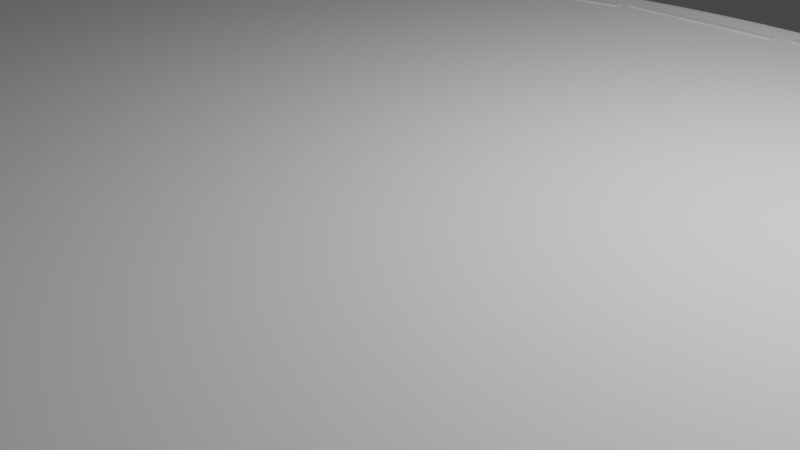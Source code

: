 # Source: coin.blend  (saved by Blender 2.93.21; exported with 4.5.12 LTS)
import bpy
from mathutils import Matrix  # noqa: F401  (used for matrix-valued properties, if any)

bpy.ops.wm.read_factory_settings(use_empty=True)
scene = bpy.context.scene
scene.name = 'Scene'

# ---- collections
col_collection = bpy.data.collections.new('Collection'); scene.collection.children.link(col_collection)
col_coins = bpy.data.collections.new('Coins'); scene.collection.children.link(col_coins)

# ---- materials (node trees are filled in below, after node groups)
mat_material = bpy.data.materials.new('Material')
mat_material.alpha_threshold = 0.0
mat_material.use_transparent_shadow = False
mat_material.line_color = (0.0, 0.0, 0.0, 1.0)

# ---- node groups
ng_auto_smooth = bpy.data.node_groups.new('Auto Smooth', 'GeometryNodeTree')
_s = ng_auto_smooth.interface.new_socket(name='Geometry', in_out='OUTPUT', socket_type='NodeSocketGeometry')
_s = ng_auto_smooth.interface.new_socket(name='Geometry', in_out='INPUT', socket_type='NodeSocketGeometry')
_s = ng_auto_smooth.interface.new_socket(name='Angle', in_out='INPUT', socket_type='NodeSocketFloat')
_s.subtype = 'ANGLE'
_s.min_value = 0.0
_s.max_value = 3.142
ng_auto_smooth.is_modifier = True
_N = ng_auto_smooth.nodes; _L = ng_auto_smooth.links
n0 = _N.new('NodeGroupOutput'); n0.name = 'Group Output'; n0.location = (480, -100)
n1 = _N.new('NodeGroupInput'); n1.name = 'Group Input'; n1.location = (-420, -300)
n2 = _N.new('NodeGroupInput'); n2.name = 'Group Input.001'; n2.location = (-60, -100)
n3 = _N.new('GeometryNodeSetShadeSmooth'); n3.name = 'Set Shade Smooth'; n3.location = (120, -100)
n3.domain = 'EDGE'
n4 = _N.new('GeometryNodeSetShadeSmooth'); n4.name = 'Set Shade Smooth.001'; n4.location = (300, -100)
n5 = _N.new('GeometryNodeInputMeshEdgeAngle'); n5.name = 'Edge Angle'; n5.location = (-420, -220)
n6 = _N.new('GeometryNodeInputEdgeSmooth'); n6.name = 'Is Edge Smooth'; n6.location = (-60, -160)
n7 = _N.new('GeometryNodeInputShadeSmooth'); n7.name = 'Is Face Smooth'; n7.location = (-240, -340)
n8 = _N.new('FunctionNodeBooleanMath'); n8.name = 'Boolean Math'; n8.location = (-60, -220)
n9 = _N.new('FunctionNodeCompare'); n9.name = 'Compare'; n9.location = (-240, -180)
n9.operation = 'LESS_EQUAL'
_L.new(n5.outputs[0], n9.inputs[0])
_L.new(n4.outputs[0], n0.inputs[0])
_L.new(n1.outputs[1], n9.inputs[1])
_L.new(n9.outputs[0], n8.inputs[0])
_L.new(n7.outputs[0], n8.inputs[1])
_L.new(n2.outputs[0], n3.inputs[0])
_L.new(n6.outputs[0], n3.inputs[1])
_L.new(n3.outputs[0], n4.inputs[0])
_L.new(n8.outputs[0], n3.inputs[2])
n0.is_active_output = True

# ---- material node trees
mat_material.use_nodes = True; mat_material.node_tree.nodes.clear()
_N = mat_material.node_tree.nodes; _L = mat_material.node_tree.links
n0 = _N.new('ShaderNodeOutputMaterial'); n0.name = 'Material Output'; n0.location = (300, 300)
n1 = _N.new('ShaderNodeBsdfPrincipled'); n1.name = 'Principled BSDF'; n1.location = (10, 300)
n1.distribution = 'GGX'
n1.subsurface_method = 'BURLEY'
n1.inputs[2].default_value = 0.4
n1.inputs[3].default_value = 1.45
n1.inputs[27].default_value = (0.0, 0.0, 0.0, 1.0)
n1.inputs[28].default_value = 1.0
_L.new(n1.outputs[0], n0.inputs[0])
n0.is_active_output = True

# ---- world
world_world = bpy.data.worlds.new('World'); scene.world = world_world
world_world.use_nodes = True; world_world.node_tree.nodes.clear()
_N = world_world.node_tree.nodes; _L = world_world.node_tree.links
n0 = _N.new('ShaderNodeOutputWorld'); n0.name = 'World Output'; n0.location = (300, 300)
n1 = _N.new('ShaderNodeBackground'); n1.name = 'Background'; n1.location = (10, 300)
n1.inputs[0].default_value = (0.05088, 0.05088, 0.05088, 1.0)
_L.new(n1.outputs[0], n0.inputs[0])
n0.is_active_output = True
world_world.color = (0.05088, 0.05088, 0.05088)
world_world.use_sun_shadow = False
world_world.sun_shadow_jitter_overblur = 0.0

# ---- cameras
cam_camera = bpy.data.cameras.new('Camera')
cam_camera.clip_end = 100.0
cam_camera.ortho_scale = 7.314

# ---- lights
light_light = bpy.data.lights.new('Light', 'POINT')
light_light.transmission_factor = 0.0
light_light.energy = 1000.0
light_light.shadow_soft_size = 0.1
light_light.shadow_maximum_resolution = 0.006
light_light.use_absolute_resolution = True

# ---- meshes
me_cube = bpy.data.meshes.new('Cube')
me_cube.from_pydata([(1.031, 5.303, 1.014), (1.031, 5.303, -1.014), (1.031, 5.197, 1.014), (1.031, 5.197, -1.014), (-1.035, 5.303, 1.014), (-1.035, 5.303, -1.014), (-1.035, 5.197, 1.014), (-1.035, 5.197, -1.014)], [], [(0, 4, 6, 2), (3, 2, 6, 7), (7, 6, 4, 5), (5, 1, 3, 7), (1, 0, 2, 3), (5, 4, 0, 1)])
_uv = me_cube.uv_layers.new(name='UVMap')
_uv.uv.foreach_set('vector', [0.625, 0.5, 0.875, 0.5, 0.875, 0.75, 0.625, 0.75, 0.375, 0.75, 0.625, 0.75, 0.625, 1.0, 0.375, 1.0, 0.375, 0.0, 0.625, 0.0, 0.625, 0.25, 0.375, 0.25, 0.125, 0.5, 0.375, 0.5, 0.375, 0.75, 0.125, 0.75, 0.375, 0.5, 0.625, 0.5, 0.625, 0.75, 0.375, 0.75, 0.375, 0.25, 0.625, 0.25, 0.625, 0.5, 0.375, 0.5])
me_cube.materials.append(mat_material)
me_cube.use_remesh_preserve_volume = False
me_cube.use_remesh_preserve_attributes = False
me_cube.use_mirror_vertex_groups = False
me_cube.update()
me_cylinder = bpy.data.meshes.new('Cylinder')
me_cylinder.from_pydata([(0.0, -0.03432, 1.0), (0.0, 0.03432, 1.0), (0.1951, -0.03432, 0.9808), (0.1951, 0.03432, 0.9808), (0.3827, -0.03432, 0.9239), (0.3827, 0.03432, 0.9239), (0.5556, -0.03432, 0.8315), (0.5556, 0.03432, 0.8315), (0.7071, -0.03432, 0.7071), (0.7071, 0.03432, 0.7071), (0.8315, -0.03432, 0.5556), (0.8315, 0.03432, 0.5556), (0.9239, -0.03432, 0.3827), (0.9239, 0.03432, 0.3827), (0.9808, -0.03432, 0.1951), (0.9808, 0.03432, 0.1951), (1.0, -0.03432, -4.521e-08), (1.0, 0.03432, -4.221e-08), (0.9808, -0.03432, -0.1951), (0.9808, 0.03432, -0.1951), (0.9239, -0.03432, -0.3827), (0.9239, 0.03432, -0.3827), (0.8315, -0.03432, -0.5556), (0.8315, 0.03432, -0.5556), (0.7071, -0.03432, -0.7071), (0.7071, 0.03432, -0.7071), (0.5556, -0.03432, -0.8315), (0.5556, 0.03432, -0.8315), (0.3827, -0.03432, -0.9239), (0.3827, 0.03432, -0.9239), (0.1951, -0.03432, -0.9808), (0.1951, 0.03432, -0.9808), (-8.742e-08, -0.03432, -1.0), (-8.742e-08, 0.03432, -1.0), (-0.1951, -0.03432, -0.9808), (-0.1951, 0.03432, -0.9808), (-0.3827, -0.03432, -0.9239), (-0.3827, 0.03432, -0.9239), (-0.5556, -0.03432, -0.8315), (-0.5556, 0.03432, -0.8315), (-0.7071, -0.03432, -0.7071), (-0.7071, 0.03432, -0.7071), (-0.8315, -0.03432, -0.5556), (-0.8315, 0.03432, -0.5556), (-0.9239, -0.03432, -0.3827), (-0.9239, 0.03432, -0.3827), (-0.9808, -0.03432, -0.1951), (-0.9808, 0.03432, -0.1951), (-1.0, -0.03432, 1.042e-08), (-1.0, 0.03432, 1.343e-08), (-0.9808, -0.03432, 0.1951), (-0.9808, 0.03432, 0.1951), (-0.9239, -0.03432, 0.3827), (-0.9239, 0.03432, 0.3827), (-0.8315, -0.03432, 0.5556), (-0.8315, 0.03432, 0.5556), (-0.7071, -0.03432, 0.7071), (-0.7071, 0.03432, 0.7071), (-0.5556, -0.03432, 0.8315), (-0.5556, 0.03432, 0.8315), (-0.3827, -0.03432, 0.9239), (-0.3827, 0.03432, 0.9239), (-0.1951, -0.03432, 0.9808), (-0.1951, 0.03432, 0.9808)], [], [(0, 1, 3, 2), (2, 3, 5, 4), (4, 5, 7, 6), (6, 7, 9, 8), (8, 9, 11, 10), (10, 11, 13, 12), (12, 13, 15, 14), (14, 15, 17, 16), (16, 17, 19, 18), (18, 19, 21, 20), (20, 21, 23, 22), (22, 23, 25, 24), (24, 25, 27, 26), (26, 27, 29, 28), (28, 29, 31, 30), (30, 31, 33, 32), (32, 33, 35, 34), (34, 35, 37, 36), (36, 37, 39, 38), (38, 39, 41, 40), (40, 41, 43, 42), (42, 43, 45, 44), (44, 45, 47, 46), (46, 47, 49, 48), (48, 49, 51, 50), (50, 51, 53, 52), (52, 53, 55, 54), (54, 55, 57, 56), (56, 57, 59, 58), (58, 59, 61, 60), (3, 1, 63, 61, 59, 57, 55, 53, 51, 49, 47, 45, 43, 41, 39, 37, 35, 33, 31, 29, 27, 25, 23, 21, 19, 17, 15, 13, 11, 9, 7, 5), (60, 61, 63, 62), (62, 63, 1, 0), (0, 2, 4, 6, 8, 10, 12, 14, 16, 18, 20, 22, 24, 26, 28, 30, 32, 34, 36, 38, 40, 42, 44, 46, 48, 50, 52, 54, 56, 58, 60, 62)])
_uv = me_cylinder.uv_layers.new(name='UVMap')
_uv.uv.foreach_set('vector', [1.0, 0.5, 1.0, 1.0, 0.9688, 1.0, 0.9688, 0.5, 0.9688, 0.5, 0.9688, 1.0, 0.9375, 1.0, 0.9375, 0.5, 0.9375, 0.5, 0.9375, 1.0, 0.9062, 1.0, 0.9062, 0.5, 0.9062, 0.5, 0.9062, 1.0, 0.875, 1.0, 0.875, 0.5, 0.875, 0.5, 0.875, 1.0, 0.8438, 1.0, 0.8438, 0.5, 0.8438, 0.5, 0.8438, 1.0, 0.8125, 1.0, 0.8125, 0.5, 0.8125, 0.5, 0.8125, 1.0, 0.7812, 1.0, 0.7812, 0.5, 0.7812, 0.5, 0.7812, 1.0, 0.75, 1.0, 0.75, 0.5, 0.75, 0.5, 0.75, 1.0, 0.7188, 1.0, 0.7188, 0.5, 0.7188, 0.5, 0.7188, 1.0, 0.6875, 1.0, 0.6875, 0.5, 0.6875, 0.5, 0.6875, 1.0, 0.6562, 1.0, 0.6562, 0.5, 0.6562, 0.5, 0.6562, 1.0, 0.625, 1.0, 0.625, 0.5, 0.625, 0.5, 0.625, 1.0, 0.5938, 1.0, 0.5938, 0.5, 0.5938, 0.5, 0.5938, 1.0, 0.5625, 1.0, 0.5625, 0.5, 0.5625, 0.5, 0.5625, 1.0, 0.5312, 1.0, 0.5312, 0.5, 0.5312, 0.5, 0.5312, 1.0, 0.5, 1.0, 0.5, 0.5, 0.5, 0.5, 0.5, 1.0, 0.4688, 1.0, 0.4688, 0.5, 0.4688, 0.5, 0.4688, 1.0, 0.4375, 1.0, 0.4375, 0.5, 0.4375, 0.5, 0.4375, 1.0, 0.4062, 1.0, 0.4062, 0.5, 0.4062, 0.5, 0.4062, 1.0, 0.375, 1.0, 0.375, 0.5, 0.375, 0.5, 0.375, 1.0, 0.3438, 1.0, 0.3438, 0.5, 0.3438, 0.5, 0.3438, 1.0, 0.3125, 1.0, 0.3125, 0.5, 0.3125, 0.5, 0.3125, 1.0, 0.2812, 1.0, 0.2812, 0.5, 0.2812, 0.5, 0.2812, 1.0, 0.25, 1.0, 0.25, 0.5, 0.25, 0.5, 0.25, 1.0, 0.2188, 1.0, 0.2188, 0.5, 0.2188, 0.5, 0.2188, 1.0, 0.1875, 1.0, 0.1875, 0.5, 0.1875, 0.5, 0.1875, 1.0, 0.1562, 1.0, 0.1562, 0.5, 0.1562, 0.5, 0.1562, 1.0, 0.125, 1.0, 0.125, 0.5, 0.125, 0.5, 0.125, 1.0, 0.09375, 1.0, 0.09375, 0.5, 0.09375, 0.5, 0.09375, 1.0, 0.0625, 1.0, 0.0625, 0.5, 0.2968, 0.4854, 0.25, 0.49, 0.2032, 0.4854, 0.1582, 0.4717, 0.1167, 0.4496, 0.08029, 0.4197, 0.05045, 0.3833, 0.02827, 0.3418, 0.01461, 0.2968, 0.01, 0.25, 0.01461, 0.2032, 0.02827, 0.1582, 0.05045, 0.1167, 0.08029, 0.08029, 0.1167, 0.05045, 0.1582, 0.02827, 0.2032, 0.01461, 0.25, 0.01, 0.2968, 0.01461, 0.3418, 0.02827, 0.3833, 0.05045, 0.4197, 0.08029, 0.4496, 0.1167, 0.4717, 0.1582, 0.4854, 0.2032, 0.49, 0.25, 0.4854, 0.2968, 0.4717, 0.3418, 0.4496, 0.3833, 0.4197, 0.4197, 0.3833, 0.4496, 0.3418, 0.4717, 0.0625, 0.5, 0.0625, 1.0, 0.03125, 1.0, 0.03125, 0.5, 0.03125, 0.5, 0.03125, 1.0, 0.0, 1.0, 0.0, 0.5, 0.75, 0.49, 0.7968, 0.4854, 0.8418, 0.4717, 0.8833, 0.4496, 0.9197, 0.4197, 0.9496, 0.3833, 0.9717, 0.3418, 0.9854, 0.2968, 0.99, 0.25, 0.9854, 0.2032, 0.9717, 0.1582, 0.9496, 0.1167, 0.9197, 0.08029, 0.8833, 0.05045, 0.8418, 0.02827, 0.7968, 0.01461, 0.75, 0.01, 0.7032, 0.01461, 0.6582, 0.02827, 0.6167, 0.05045, 0.5803, 0.08029, 0.5504, 0.1167, 0.5283, 0.1582, 0.5146, 0.2032, 0.51, 0.25, 0.5146, 0.2968, 0.5283, 0.3418, 0.5504, 0.3833, 0.5803, 0.4197, 0.6167, 0.4496, 0.6582, 0.4717, 0.7032, 0.4854])
me_cylinder.use_remesh_fix_poles = True
me_cylinder.use_remesh_preserve_attributes = False
me_cylinder.update()
me_cylinder_001 = bpy.data.meshes.new('Cylinder.001')
me_cylinder_001.from_pydata([(0.5716, 5.882, -1.0), (0.5716, 5.882, 1.0), (2.795, 5.663, -1.0), (2.795, 5.663, 1.0), (4.932, 5.014, -1.0), (4.932, 5.014, 1.0), (6.903, 3.961, -1.0), (6.903, 3.961, 1.0), (8.629, 2.544, -1.0), (8.629, 2.544, 1.0), (10.05, 0.8171, -1.0), (10.05, 0.8171, 1.0), (11.1, -1.153, -1.0), (11.1, -1.153, 1.0), (11.75, -3.291, -1.0), (11.75, -3.291, 1.0), (11.97, -5.514, -1.0), (11.97, -5.514, 1.0), (11.75, -7.737, -1.0), (11.75, -7.737, 1.0), (11.1, -9.875, -1.0), (11.1, -9.875, 1.0), (10.05, -11.84, -1.0), (10.05, -11.84, 1.0), (8.629, -13.57, -1.0), (8.629, -13.57, 1.0), (6.903, -14.99, -1.0), (6.903, -14.99, 1.0), (4.932, -16.04, -1.0), (4.932, -16.04, 1.0), (2.795, -16.69, -1.0), (2.795, -16.69, 1.0), (0.5716, -16.91, -1.0), (0.5716, -16.91, 1.0), (-1.652, -16.69, -1.0), (-1.652, -16.69, 1.0), (-3.789, -16.04, -1.0), (-3.789, -16.04, 1.0), (-5.759, -14.99, -1.0), (-5.759, -14.99, 1.0), (-7.486, -13.57, -1.0), (-7.486, -13.57, 1.0), (-8.903, -11.84, -1.0), (-8.903, -11.84, 1.0), (-9.956, -9.875, -1.0), (-9.956, -9.875, 1.0), (-10.6, -7.737, -1.0), (-10.6, -7.737, 1.0), (-10.82, -5.514, -1.0), (-10.82, -5.514, 1.0), (-10.6, -3.291, -1.0), (-10.6, -3.291, 1.0), (-9.956, -1.153, -1.0), (-9.956, -1.153, 1.0), (-8.903, 0.8171, -1.0), (-8.903, 0.8171, 1.0), (-7.486, 2.544, -1.0), (-7.486, 2.544, 1.0), (-5.759, 3.961, -1.0), (-5.759, 3.961, 1.0), (-3.789, 5.014, -1.0), (-3.789, 5.014, 1.0), (-1.652, 5.663, -1.0), (-1.652, 5.663, 1.0), (0.5716, 5.882, -1.015), (2.795, 5.663, -1.015), (4.932, 5.014, -1.015), (6.903, 3.961, -1.015), (8.629, 2.544, -1.015), (10.05, 0.8171, -1.015), (11.1, -1.153, -1.015), (11.75, -3.291, -1.015), (11.97, -5.514, -1.015), (11.75, -7.737, -1.015), (11.1, -9.875, -1.015), (10.05, -11.84, -1.015), (8.629, -13.57, -1.015), (6.903, -14.99, -1.015), (4.932, -16.04, -1.015), (2.795, -16.69, -1.015), (0.5716, -16.91, -1.015), (-1.652, -16.69, -1.015), (-3.789, -16.04, -1.015), (-5.759, -14.99, -1.015), (-7.486, -13.57, -1.015), (-8.903, -11.84, -1.015), (-9.956, -9.875, -1.015), (-10.6, -7.737, -1.015), (-10.82, -5.514, -1.015), (-10.6, -3.291, -1.015), (-9.956, -1.153, -1.015), (-8.903, 0.8171, -1.015), (-7.486, 2.544, -1.015), (-5.759, 3.961, -1.015), (-3.789, 5.014, -1.015), (-1.652, 5.663, -1.015), (0.5716, 5.882, -1.094), (2.795, 5.663, -1.094), (4.932, 5.014, -1.094), (6.903, 3.961, -1.094), (8.629, 2.544, -1.094), (10.05, 0.8171, -1.094), (11.1, -1.153, -1.094), (11.75, -3.291, -1.094), (11.97, -5.514, -1.094), (11.75, -7.737, -1.094), (11.1, -9.875, -1.094), (10.05, -11.84, -1.094), (8.629, -13.57, -1.094), (6.903, -14.99, -1.094), (4.932, -16.04, -1.094), (2.795, -16.69, -1.094), (0.5716, -16.91, -1.094), (-1.652, -16.69, -1.094), (-3.789, -16.04, -1.094), (-5.759, -14.99, -1.094), (-7.486, -13.57, -1.094), (-8.903, -11.84, -1.094), (-9.956, -9.875, -1.094), (-10.6, -7.737, -1.094), (-10.82, -5.514, -1.094), (-10.6, -3.291, -1.094), (-9.956, -1.153, -1.094), (-8.903, 0.8171, -1.094), (-7.486, 2.544, -1.094), (-5.759, 3.961, -1.094), (-3.789, 5.014, -1.094), (-1.652, 5.663, -1.094)], [], [(0, 1, 3, 2), (2, 3, 5, 4), (4, 5, 7, 6), (6, 7, 9, 8), (8, 9, 11, 10), (10, 11, 13, 12), (12, 13, 15, 14), (14, 15, 17, 16), (16, 17, 19, 18), (18, 19, 21, 20), (20, 21, 23, 22), (22, 23, 25, 24), (24, 25, 27, 26), (26, 27, 29, 28), (28, 29, 31, 30), (30, 31, 33, 32), (32, 33, 35, 34), (34, 35, 37, 36), (36, 37, 39, 38), (38, 39, 41, 40), (40, 41, 43, 42), (42, 43, 45, 44), (44, 45, 47, 46), (46, 47, 49, 48), (48, 49, 51, 50), (50, 51, 53, 52), (52, 53, 55, 54), (54, 55, 57, 56), (56, 57, 59, 58), (58, 59, 61, 60), (3, 1, 63, 61, 59, 57, 55, 53, 51, 49, 47, 45, 43, 41, 39, 37, 35, 33, 31, 29, 27, 25, 23, 21, 19, 17, 15, 13, 11, 9, 7, 5), (60, 61, 63, 62), (62, 63, 1, 0), (6, 8, 68, 67), (72, 73, 105, 104), (24, 26, 77, 76), (42, 44, 86, 85), (60, 62, 95, 94), (16, 18, 73, 72), (34, 36, 82, 81), (52, 54, 91, 90), (8, 10, 69, 68), (26, 28, 78, 77), (44, 46, 87, 86), (0, 2, 65, 64), (62, 0, 64, 95), (18, 20, 74, 73), (36, 38, 83, 82), (54, 56, 92, 91), (10, 12, 70, 69), (28, 30, 79, 78), (46, 48, 88, 87), (2, 4, 66, 65), (20, 22, 75, 74), (38, 40, 84, 83), (56, 58, 93, 92), (12, 14, 71, 70), (30, 32, 80, 79), (48, 50, 89, 88), (4, 6, 67, 66), (22, 24, 76, 75), (40, 42, 85, 84), (58, 60, 94, 93), (14, 16, 72, 71), (32, 34, 81, 80), (50, 52, 90, 89), (96, 97, 98, 99, 100, 101, 102, 103, 104, 105, 106, 107, 108, 109, 110, 111, 112, 113, 114, 115, 116, 117, 118, 119, 120, 121, 122, 123, 124, 125, 126, 127), (86, 87, 119, 118), (73, 74, 106, 105), (87, 88, 120, 119), (74, 75, 107, 106), (88, 89, 121, 120), (75, 76, 108, 107), (89, 90, 122, 121), (76, 77, 109, 108), (90, 91, 123, 122), (77, 78, 110, 109), (64, 65, 97, 96), (91, 92, 124, 123), (78, 79, 111, 110), (65, 66, 98, 97), (92, 93, 125, 124), (79, 80, 112, 111), (66, 67, 99, 98), (93, 94, 126, 125), (80, 81, 113, 112), (67, 68, 100, 99), (94, 95, 127, 126), (81, 82, 114, 113), (68, 69, 101, 100), (95, 64, 96, 127), (82, 83, 115, 114), (69, 70, 102, 101), (83, 84, 116, 115), (70, 71, 103, 102), (84, 85, 117, 116), (71, 72, 104, 103), (85, 86, 118, 117)])
me_cylinder_001.polygons.foreach_set('use_smooth', [True] * 98)
_uv = me_cylinder_001.uv_layers.new(name='UVMap')
_uv.uv.foreach_set('vector', [1.0, 0.5, 1.0, 1.0, 0.9688, 1.0, 0.9688, 0.5, 0.9688, 0.5, 0.9688, 1.0, 0.9375, 1.0, 0.9375, 0.5, 0.9375, 0.5, 0.9375, 1.0, 0.9062, 1.0, 0.9062, 0.5, 0.9062, 0.5, 0.9062, 1.0, 0.875, 1.0, 0.875, 0.5, 0.875, 0.5, 0.875, 1.0, 0.8438, 1.0, 0.8438, 0.5, 0.8438, 0.5, 0.8438, 1.0, 0.8125, 1.0, 0.8125, 0.5, 0.8125, 0.5, 0.8125, 1.0, 0.7812, 1.0, 0.7812, 0.5, 0.7812, 0.5, 0.7812, 1.0, 0.75, 1.0, 0.75, 0.5, 0.75, 0.5, 0.75, 1.0, 0.7188, 1.0, 0.7188, 0.5, 0.7188, 0.5, 0.7188, 1.0, 0.6875, 1.0, 0.6875, 0.5, 0.6875, 0.5, 0.6875, 1.0, 0.6562, 1.0, 0.6562, 0.5, 0.6562, 0.5, 0.6562, 1.0, 0.625, 1.0, 0.625, 0.5, 0.625, 0.5, 0.625, 1.0, 0.5938, 1.0, 0.5938, 0.5, 0.5938, 0.5, 0.5938, 1.0, 0.5625, 1.0, 0.5625, 0.5, 0.5625, 0.5, 0.5625, 1.0, 0.5312, 1.0, 0.5312, 0.5, 0.5312, 0.5, 0.5312, 1.0, 0.5, 1.0, 0.5, 0.5, 0.5, 0.5, 0.5, 1.0, 0.4688, 1.0, 0.4688, 0.5, 0.4688, 0.5, 0.4688, 1.0, 0.4375, 1.0, 0.4375, 0.5, 0.4375, 0.5, 0.4375, 1.0, 0.4062, 1.0, 0.4062, 0.5, 0.4062, 0.5, 0.4062, 1.0, 0.375, 1.0, 0.375, 0.5, 0.375, 0.5, 0.375, 1.0, 0.3438, 1.0, 0.3438, 0.5, 0.3438, 0.5, 0.3438, 1.0, 0.3125, 1.0, 0.3125, 0.5, 0.3125, 0.5, 0.3125, 1.0, 0.2812, 1.0, 0.2812, 0.5, 0.2812, 0.5, 0.2812, 1.0, 0.25, 1.0, 0.25, 0.5, 0.25, 0.5, 0.25, 1.0, 0.2188, 1.0, 0.2188, 0.5, 0.2188, 0.5, 0.2188, 1.0, 0.1875, 1.0, 0.1875, 0.5, 0.1875, 0.5, 0.1875, 1.0, 0.1562, 1.0, 0.1562, 0.5, 0.1562, 0.5, 0.1562, 1.0, 0.125, 1.0, 0.125, 0.5, 0.125, 0.5, 0.125, 1.0, 0.09375, 1.0, 0.09375, 0.5, 0.09375, 0.5, 0.09375, 1.0, 0.0625, 1.0, 0.0625, 0.5, 0.2968, 0.4854, 0.25, 0.49, 0.2032, 0.4854, 0.1582, 0.4717, 0.1167, 0.4496, 0.08029, 0.4197, 0.05045, 0.3833, 0.02827, 0.3418, 0.01461, 0.2968, 0.01, 0.25, 0.01461, 0.2032, 0.02827, 0.1582, 0.05045, 0.1167, 0.08029, 0.08029, 0.1167, 0.05045, 0.1582, 0.02827, 0.2032, 0.01461, 0.25, 0.01, 0.2968, 0.01461, 0.3418, 0.02827, 0.3833, 0.05045, 0.4197, 0.08029, 0.4496, 0.1167, 0.4717, 0.1582, 0.4854, 0.2032, 0.49, 0.25, 0.4854, 0.2968, 0.4717, 0.3418, 0.4496, 0.3833, 0.4197, 0.4197, 0.3833, 0.4496, 0.3418, 0.4717, 0.0625, 0.5, 0.0625, 1.0, 0.03125, 1.0, 0.03125, 0.5, 0.03125, 0.5, 0.03125, 1.0, 0.0, 1.0, 0.0, 0.5, 0.9062, 0.5, 0.875, 0.5, 0.875, 0.5, 0.9062, 0.5, 0.75, 0.5, 0.7188, 0.5, 0.7188, 0.5, 0.75, 0.5, 0.625, 0.5, 0.5938, 0.5, 0.5938, 0.5, 0.625, 0.5, 0.3438, 0.5, 0.3125, 0.5, 0.3125, 0.5, 0.3438, 0.5, 0.0625, 0.5, 0.03125, 0.5, 0.03125, 0.5, 0.0625, 0.5, 0.75, 0.5, 0.7188, 0.5, 0.7188, 0.5, 0.75, 0.5, 0.4688, 0.5, 0.4375, 0.5, 0.4375, 0.5, 0.4688, 0.5, 0.1875, 0.5, 0.1562, 0.5, 0.1562, 0.5, 0.1875, 0.5, 0.875, 0.5, 0.8438, 0.5, 0.8438, 0.5, 0.875, 0.5, 0.5938, 0.5, 0.5625, 0.5, 0.5625, 0.5, 0.5938, 0.5, 0.3125, 0.5, 0.2812, 0.5, 0.2812, 0.5, 0.3125, 0.5, 1.0, 0.5, 0.9688, 0.5, 0.9688, 0.5, 1.0, 0.5, 0.03125, 0.5, 0.0, 0.5, 0.0, 0.5, 0.03125, 0.5, 0.7188, 0.5, 0.6875, 0.5, 0.6875, 0.5, 0.7188, 0.5, 0.4375, 0.5, 0.4062, 0.5, 0.4062, 0.5, 0.4375, 0.5, 0.1562, 0.5, 0.125, 0.5, 0.125, 0.5, 0.1562, 0.5, 0.8438, 0.5, 0.8125, 0.5, 0.8125, 0.5, 0.8438, 0.5, 0.5625, 0.5, 0.5312, 0.5, 0.5312, 0.5, 0.5625, 0.5, 0.2812, 0.5, 0.25, 0.5, 0.25, 0.5, 0.2812, 0.5, 0.9688, 0.5, 0.9375, 0.5, 0.9375, 0.5, 0.9688, 0.5, 0.6875, 0.5, 0.6562, 0.5, 0.6562, 0.5, 0.6875, 0.5, 0.4062, 0.5, 0.375, 0.5, 0.375, 0.5, 0.4062, 0.5, 0.125, 0.5, 0.09375, 0.5, 0.09375, 0.5, 0.125, 0.5, 0.8125, 0.5, 0.7812, 0.5, 0.7812, 0.5, 0.8125, 0.5, 0.5312, 0.5, 0.5, 0.5, 0.5, 0.5, 0.5312, 0.5, 0.25, 0.5, 0.2188, 0.5, 0.2188, 0.5, 0.25, 0.5, 0.9375, 0.5, 0.9062, 0.5, 0.9062, 0.5, 0.9375, 0.5, 0.6562, 0.5, 0.625, 0.5, 0.625, 0.5, 0.6562, 0.5, 0.375, 0.5, 0.3438, 0.5, 0.3438, 0.5, 0.375, 0.5, 0.09375, 0.5, 0.0625, 0.5, 0.0625, 0.5, 0.09375, 0.5, 0.7812, 0.5, 0.75, 0.5, 0.75, 0.5, 0.7812, 0.5, 0.5, 0.5, 0.4688, 0.5, 0.4688, 0.5, 0.5, 0.5, 0.2188, 0.5, 0.1875, 0.5, 0.1875, 0.5, 0.2188, 0.5, 0.75, 0.49, 0.7968, 0.4854, 0.8418, 0.4717, 0.8833, 0.4496, 0.9197, 0.4197, 0.9496, 0.3833, 0.9717, 0.3418, 0.9854, 0.2968, 0.99, 0.25, 0.9854, 0.2032, 0.9717, 0.1582, 0.9496, 0.1167, 0.9197, 0.08029, 0.8833, 0.05045, 0.8418, 0.02827, 0.7968, 0.01461, 0.75, 0.01, 0.7032, 0.01461, 0.6582, 0.02827, 0.6167, 0.05045, 0.5803, 0.08029, 0.5504, 0.1167, 0.5283, 0.1582, 0.5146, 0.2032, 0.51, 0.25, 0.5146, 0.2968, 0.5283, 0.3418, 0.5504, 0.3833, 0.5803, 0.4197, 0.6167, 0.4496, 0.6582, 0.4717, 0.7032, 0.4854, 0.3125, 0.5, 0.2812, 0.5, 0.2812, 0.5, 0.3125, 0.5, 0.7188, 0.5, 0.6875, 0.5, 0.6875, 0.5, 0.7188, 0.5, 0.2812, 0.5, 0.25, 0.5, 0.25, 0.5, 0.2812, 0.5, 0.6875, 0.5, 0.6562, 0.5, 0.6562, 0.5, 0.6875, 0.5, 0.25, 0.5, 0.2188, 0.5, 0.2188, 0.5, 0.25, 0.5, 0.6562, 0.5, 0.625, 0.5, 0.625, 0.5, 0.6562, 0.5, 0.2188, 0.5, 0.1875, 0.5, 0.1875, 0.5, 0.2188, 0.5, 0.625, 0.5, 0.5938, 0.5, 0.5938, 0.5, 0.625, 0.5, 0.1875, 0.5, 0.1562, 0.5, 0.1562, 0.5, 0.1875, 0.5, 0.5938, 0.5, 0.5625, 0.5, 0.5625, 0.5, 0.5938, 0.5, 1.0, 0.5, 0.9688, 0.5, 0.9688, 0.5, 1.0, 0.5, 0.1562, 0.5, 0.125, 0.5, 0.125, 0.5, 0.1562, 0.5, 0.5625, 0.5, 0.5312, 0.5, 0.5312, 0.5, 0.5625, 0.5, 0.9688, 0.5, 0.9375, 0.5, 0.9375, 0.5, 0.9688, 0.5, 0.125, 0.5, 0.09375, 0.5, 0.09375, 0.5, 0.125, 0.5, 0.5312, 0.5, 0.5, 0.5, 0.5, 0.5, 0.5312, 0.5, 0.9375, 0.5, 0.9062, 0.5, 0.9062, 0.5, 0.9375, 0.5, 0.09375, 0.5, 0.0625, 0.5, 0.0625, 0.5, 0.09375, 0.5, 0.5, 0.5, 0.4688, 0.5, 0.4688, 0.5, 0.5, 0.5, 0.9062, 0.5, 0.875, 0.5, 0.875, 0.5, 0.9062, 0.5, 0.0625, 0.5, 0.03125, 0.5, 0.03125, 0.5, 0.0625, 0.5, 0.4688, 0.5, 0.4375, 0.5, 0.4375, 0.5, 0.4688, 0.5, 0.875, 0.5, 0.8438, 0.5, 0.8438, 0.5, 0.875, 0.5, 0.03125, 0.5, 0.0, 0.5, 0.0, 0.5, 0.03125, 0.5, 0.4375, 0.5, 0.4062, 0.5, 0.4062, 0.5, 0.4375, 0.5, 0.8438, 0.5, 0.8125, 0.5, 0.8125, 0.5, 0.8438, 0.5, 0.4062, 0.5, 0.375, 0.5, 0.375, 0.5, 0.4062, 0.5, 0.8125, 0.5, 0.7812, 0.5, 0.7812, 0.5, 0.8125, 0.5, 0.375, 0.5, 0.3438, 0.5, 0.3438, 0.5, 0.375, 0.5, 0.7812, 0.5, 0.75, 0.5, 0.75, 0.5, 0.7812, 0.5, 0.3438, 0.5, 0.3125, 0.5, 0.3125, 0.5, 0.3438, 0.5])
me_cylinder_001.use_remesh_fix_poles = True
me_cylinder_001.use_remesh_preserve_attributes = False
me_cylinder_001.update()
me_cylinder_002 = bpy.data.meshes.new('Cylinder.002')
me_cylinder_002.from_pydata([(0.0, -0.03432, 1.0), (0.0, 0.03432, 1.0), (0.1951, -0.03432, 0.9808), (0.1951, 0.03432, 0.9808), (0.3827, -0.03432, 0.9239), (0.3827, 0.03432, 0.9239), (0.5556, -0.03432, 0.8315), (0.5556, 0.03432, 0.8315), (0.7071, -0.03432, 0.7071), (0.7071, 0.03432, 0.7071), (0.8315, -0.03432, 0.5556), (0.8315, 0.03432, 0.5556), (0.9239, -0.03432, 0.3827), (0.9239, 0.03432, 0.3827), (0.9808, -0.03432, 0.1951), (0.9808, 0.03432, 0.1951), (1.0, -0.03432, -4.521e-08), (1.0, 0.03432, -4.221e-08), (0.9808, -0.03432, -0.1951), (0.9808, 0.03432, -0.1951), (0.9239, -0.03432, -0.3827), (0.9239, 0.03432, -0.3827), (0.8315, -0.03432, -0.5556), (0.8315, 0.03432, -0.5556), (0.7071, -0.03432, -0.7071), (0.7071, 0.03432, -0.7071), (0.5556, -0.03432, -0.8315), (0.5556, 0.03432, -0.8315), (0.3827, -0.03432, -0.9239), (0.3827, 0.03432, -0.9239), (0.1951, -0.03432, -0.9808), (0.1951, 0.03432, -0.9808), (-8.742e-08, -0.03432, -1.0), (-8.742e-08, 0.03432, -1.0), (-0.1951, -0.03432, -0.9808), (-0.1951, 0.03432, -0.9808), (-0.3827, -0.03432, -0.9239), (-0.3827, 0.03432, -0.9239), (-0.5556, -0.03432, -0.8315), (-0.5556, 0.03432, -0.8315), (-0.7071, -0.03432, -0.7071), (-0.7071, 0.03432, -0.7071), (-0.8315, -0.03432, -0.5556), (-0.8315, 0.03432, -0.5556), (-0.9239, -0.03432, -0.3827), (-0.9239, 0.03432, -0.3827), (-0.9808, -0.03432, -0.1951), (-0.9808, 0.03432, -0.1951), (-1.0, -0.03432, 1.042e-08), (-1.0, 0.03432, 1.343e-08), (-0.9808, -0.03432, 0.1951), (-0.9808, 0.03432, 0.1951), (-0.9239, -0.03432, 0.3827), (-0.9239, 0.03432, 0.3827), (-0.8315, -0.03432, 0.5556), (-0.8315, 0.03432, 0.5556), (-0.7071, -0.03432, 0.7071), (-0.7071, 0.03432, 0.7071), (-0.5556, -0.03432, 0.8315), (-0.5556, 0.03432, 0.8315), (-0.3827, -0.03432, 0.9239), (-0.3827, 0.03432, 0.9239), (-0.1951, -0.03432, 0.9808), (-0.1951, 0.03432, 0.9808)], [], [(0, 1, 3, 2), (2, 3, 5, 4), (4, 5, 7, 6), (6, 7, 9, 8), (8, 9, 11, 10), (10, 11, 13, 12), (12, 13, 15, 14), (14, 15, 17, 16), (16, 17, 19, 18), (18, 19, 21, 20), (20, 21, 23, 22), (22, 23, 25, 24), (24, 25, 27, 26), (26, 27, 29, 28), (28, 29, 31, 30), (30, 31, 33, 32), (32, 33, 35, 34), (34, 35, 37, 36), (36, 37, 39, 38), (38, 39, 41, 40), (40, 41, 43, 42), (42, 43, 45, 44), (44, 45, 47, 46), (46, 47, 49, 48), (48, 49, 51, 50), (50, 51, 53, 52), (52, 53, 55, 54), (54, 55, 57, 56), (56, 57, 59, 58), (58, 59, 61, 60), (3, 1, 63, 61, 59, 57, 55, 53, 51, 49, 47, 45, 43, 41, 39, 37, 35, 33, 31, 29, 27, 25, 23, 21, 19, 17, 15, 13, 11, 9, 7, 5), (60, 61, 63, 62), (62, 63, 1, 0), (0, 2, 4, 6, 8, 10, 12, 14, 16, 18, 20, 22, 24, 26, 28, 30, 32, 34, 36, 38, 40, 42, 44, 46, 48, 50, 52, 54, 56, 58, 60, 62)])
_uv = me_cylinder_002.uv_layers.new(name='UVMap')
_uv.uv.foreach_set('vector', [1.0, 0.5, 1.0, 1.0, 0.9688, 1.0, 0.9688, 0.5, 0.9688, 0.5, 0.9688, 1.0, 0.9375, 1.0, 0.9375, 0.5, 0.9375, 0.5, 0.9375, 1.0, 0.9062, 1.0, 0.9062, 0.5, 0.9062, 0.5, 0.9062, 1.0, 0.875, 1.0, 0.875, 0.5, 0.875, 0.5, 0.875, 1.0, 0.8438, 1.0, 0.8438, 0.5, 0.8438, 0.5, 0.8438, 1.0, 0.8125, 1.0, 0.8125, 0.5, 0.8125, 0.5, 0.8125, 1.0, 0.7812, 1.0, 0.7812, 0.5, 0.7812, 0.5, 0.7812, 1.0, 0.75, 1.0, 0.75, 0.5, 0.75, 0.5, 0.75, 1.0, 0.7188, 1.0, 0.7188, 0.5, 0.7188, 0.5, 0.7188, 1.0, 0.6875, 1.0, 0.6875, 0.5, 0.6875, 0.5, 0.6875, 1.0, 0.6562, 1.0, 0.6562, 0.5, 0.6562, 0.5, 0.6562, 1.0, 0.625, 1.0, 0.625, 0.5, 0.625, 0.5, 0.625, 1.0, 0.5938, 1.0, 0.5938, 0.5, 0.5938, 0.5, 0.5938, 1.0, 0.5625, 1.0, 0.5625, 0.5, 0.5625, 0.5, 0.5625, 1.0, 0.5312, 1.0, 0.5312, 0.5, 0.5312, 0.5, 0.5312, 1.0, 0.5, 1.0, 0.5, 0.5, 0.5, 0.5, 0.5, 1.0, 0.4688, 1.0, 0.4688, 0.5, 0.4688, 0.5, 0.4688, 1.0, 0.4375, 1.0, 0.4375, 0.5, 0.4375, 0.5, 0.4375, 1.0, 0.4062, 1.0, 0.4062, 0.5, 0.4062, 0.5, 0.4062, 1.0, 0.375, 1.0, 0.375, 0.5, 0.375, 0.5, 0.375, 1.0, 0.3438, 1.0, 0.3438, 0.5, 0.3438, 0.5, 0.3438, 1.0, 0.3125, 1.0, 0.3125, 0.5, 0.3125, 0.5, 0.3125, 1.0, 0.2812, 1.0, 0.2812, 0.5, 0.2812, 0.5, 0.2812, 1.0, 0.25, 1.0, 0.25, 0.5, 0.25, 0.5, 0.25, 1.0, 0.2188, 1.0, 0.2188, 0.5, 0.2188, 0.5, 0.2188, 1.0, 0.1875, 1.0, 0.1875, 0.5, 0.1875, 0.5, 0.1875, 1.0, 0.1562, 1.0, 0.1562, 0.5, 0.1562, 0.5, 0.1562, 1.0, 0.125, 1.0, 0.125, 0.5, 0.125, 0.5, 0.125, 1.0, 0.09375, 1.0, 0.09375, 0.5, 0.09375, 0.5, 0.09375, 1.0, 0.0625, 1.0, 0.0625, 0.5, 0.2968, 0.4854, 0.25, 0.49, 0.2032, 0.4854, 0.1582, 0.4717, 0.1167, 0.4496, 0.08029, 0.4197, 0.05045, 0.3833, 0.02827, 0.3418, 0.01461, 0.2968, 0.01, 0.25, 0.01461, 0.2032, 0.02827, 0.1582, 0.05045, 0.1167, 0.08029, 0.08029, 0.1167, 0.05045, 0.1582, 0.02827, 0.2032, 0.01461, 0.25, 0.01, 0.2968, 0.01461, 0.3418, 0.02827, 0.3833, 0.05045, 0.4197, 0.08029, 0.4496, 0.1167, 0.4717, 0.1582, 0.4854, 0.2032, 0.49, 0.25, 0.4854, 0.2968, 0.4717, 0.3418, 0.4496, 0.3833, 0.4197, 0.4197, 0.3833, 0.4496, 0.3418, 0.4717, 0.0625, 0.5, 0.0625, 1.0, 0.03125, 1.0, 0.03125, 0.5, 0.03125, 0.5, 0.03125, 1.0, 0.0, 1.0, 0.0, 0.5, 0.75, 0.49, 0.7968, 0.4854, 0.8418, 0.4717, 0.8833, 0.4496, 0.9197, 0.4197, 0.9496, 0.3833, 0.9717, 0.3418, 0.9854, 0.2968, 0.99, 0.25, 0.9854, 0.2032, 0.9717, 0.1582, 0.9496, 0.1167, 0.9197, 0.08029, 0.8833, 0.05045, 0.8418, 0.02827, 0.7968, 0.01461, 0.75, 0.01, 0.7032, 0.01461, 0.6582, 0.02827, 0.6167, 0.05045, 0.5803, 0.08029, 0.5504, 0.1167, 0.5283, 0.1582, 0.5146, 0.2032, 0.51, 0.25, 0.5146, 0.2968, 0.5283, 0.3418, 0.5504, 0.3833, 0.5803, 0.4197, 0.6167, 0.4496, 0.6582, 0.4717, 0.7032, 0.4854])
me_cylinder_002.use_remesh_fix_poles = True
me_cylinder_002.use_remesh_preserve_attributes = False
me_cylinder_002.update()
me_cylinder_003 = bpy.data.meshes.new('Cylinder.003')
me_cylinder_003.from_pydata([(0.0, -0.03432, 1.0), (0.0, 0.03432, 1.0), (0.1951, -0.03432, 0.9808), (0.1951, 0.03432, 0.9808), (0.3827, -0.03432, 0.9239), (0.3827, 0.03432, 0.9239), (0.5556, -0.03432, 0.8315), (0.5556, 0.03432, 0.8315), (0.7071, -0.03432, 0.7071), (0.7071, 0.03432, 0.7071), (0.8315, -0.03432, 0.5556), (0.8315, 0.03432, 0.5556), (0.9239, -0.03432, 0.3827), (0.9239, 0.03432, 0.3827), (0.9808, -0.03432, 0.1951), (0.9808, 0.03432, 0.1951), (1.0, -0.03432, -4.521e-08), (1.0, 0.03432, -4.221e-08), (0.9808, -0.03432, -0.1951), (0.9808, 0.03432, -0.1951), (0.9239, -0.03432, -0.3827), (0.9239, 0.03432, -0.3827), (0.8315, -0.03432, -0.5556), (0.8315, 0.03432, -0.5556), (0.7071, -0.03432, -0.7071), (0.7071, 0.03432, -0.7071), (0.5556, -0.03432, -0.8315), (0.5556, 0.03432, -0.8315), (0.3827, -0.03432, -0.9239), (0.3827, 0.03432, -0.9239), (0.1951, -0.03432, -0.9808), (0.1951, 0.03432, -0.9808), (-8.742e-08, -0.03432, -1.0), (-8.742e-08, 0.03432, -1.0), (-0.1951, -0.03432, -0.9808), (-0.1951, 0.03432, -0.9808), (-0.3827, -0.03432, -0.9239), (-0.3827, 0.03432, -0.9239), (-0.5556, -0.03432, -0.8315), (-0.5556, 0.03432, -0.8315), (-0.7071, -0.03432, -0.7071), (-0.7071, 0.03432, -0.7071), (-0.8315, -0.03432, -0.5556), (-0.8315, 0.03432, -0.5556), (-0.9239, -0.03432, -0.3827), (-0.9239, 0.03432, -0.3827), (-0.9808, -0.03432, -0.1951), (-0.9808, 0.03432, -0.1951), (-1.0, -0.03432, 1.042e-08), (-1.0, 0.03432, 1.343e-08), (-0.9808, -0.03432, 0.1951), (-0.9808, 0.03432, 0.1951), (-0.9239, -0.03432, 0.3827), (-0.9239, 0.03432, 0.3827), (-0.8315, -0.03432, 0.5556), (-0.8315, 0.03432, 0.5556), (-0.7071, -0.03432, 0.7071), (-0.7071, 0.03432, 0.7071), (-0.5556, -0.03432, 0.8315), (-0.5556, 0.03432, 0.8315), (-0.3827, -0.03432, 0.9239), (-0.3827, 0.03432, 0.9239), (-0.1951, -0.03432, 0.9808), (-0.1951, 0.03432, 0.9808)], [], [(0, 1, 3, 2), (2, 3, 5, 4), (4, 5, 7, 6), (6, 7, 9, 8), (8, 9, 11, 10), (10, 11, 13, 12), (12, 13, 15, 14), (14, 15, 17, 16), (16, 17, 19, 18), (18, 19, 21, 20), (20, 21, 23, 22), (22, 23, 25, 24), (24, 25, 27, 26), (26, 27, 29, 28), (28, 29, 31, 30), (30, 31, 33, 32), (32, 33, 35, 34), (34, 35, 37, 36), (36, 37, 39, 38), (38, 39, 41, 40), (40, 41, 43, 42), (42, 43, 45, 44), (44, 45, 47, 46), (46, 47, 49, 48), (48, 49, 51, 50), (50, 51, 53, 52), (52, 53, 55, 54), (54, 55, 57, 56), (56, 57, 59, 58), (58, 59, 61, 60), (3, 1, 63, 61, 59, 57, 55, 53, 51, 49, 47, 45, 43, 41, 39, 37, 35, 33, 31, 29, 27, 25, 23, 21, 19, 17, 15, 13, 11, 9, 7, 5), (60, 61, 63, 62), (62, 63, 1, 0), (0, 2, 4, 6, 8, 10, 12, 14, 16, 18, 20, 22, 24, 26, 28, 30, 32, 34, 36, 38, 40, 42, 44, 46, 48, 50, 52, 54, 56, 58, 60, 62)])
_uv = me_cylinder_003.uv_layers.new(name='UVMap')
_uv.uv.foreach_set('vector', [1.0, 0.5, 1.0, 1.0, 0.9688, 1.0, 0.9688, 0.5, 0.9688, 0.5, 0.9688, 1.0, 0.9375, 1.0, 0.9375, 0.5, 0.9375, 0.5, 0.9375, 1.0, 0.9062, 1.0, 0.9062, 0.5, 0.9062, 0.5, 0.9062, 1.0, 0.875, 1.0, 0.875, 0.5, 0.875, 0.5, 0.875, 1.0, 0.8438, 1.0, 0.8438, 0.5, 0.8438, 0.5, 0.8438, 1.0, 0.8125, 1.0, 0.8125, 0.5, 0.8125, 0.5, 0.8125, 1.0, 0.7812, 1.0, 0.7812, 0.5, 0.7812, 0.5, 0.7812, 1.0, 0.75, 1.0, 0.75, 0.5, 0.75, 0.5, 0.75, 1.0, 0.7188, 1.0, 0.7188, 0.5, 0.7188, 0.5, 0.7188, 1.0, 0.6875, 1.0, 0.6875, 0.5, 0.6875, 0.5, 0.6875, 1.0, 0.6562, 1.0, 0.6562, 0.5, 0.6562, 0.5, 0.6562, 1.0, 0.625, 1.0, 0.625, 0.5, 0.625, 0.5, 0.625, 1.0, 0.5938, 1.0, 0.5938, 0.5, 0.5938, 0.5, 0.5938, 1.0, 0.5625, 1.0, 0.5625, 0.5, 0.5625, 0.5, 0.5625, 1.0, 0.5312, 1.0, 0.5312, 0.5, 0.5312, 0.5, 0.5312, 1.0, 0.5, 1.0, 0.5, 0.5, 0.5, 0.5, 0.5, 1.0, 0.4688, 1.0, 0.4688, 0.5, 0.4688, 0.5, 0.4688, 1.0, 0.4375, 1.0, 0.4375, 0.5, 0.4375, 0.5, 0.4375, 1.0, 0.4062, 1.0, 0.4062, 0.5, 0.4062, 0.5, 0.4062, 1.0, 0.375, 1.0, 0.375, 0.5, 0.375, 0.5, 0.375, 1.0, 0.3438, 1.0, 0.3438, 0.5, 0.3438, 0.5, 0.3438, 1.0, 0.3125, 1.0, 0.3125, 0.5, 0.3125, 0.5, 0.3125, 1.0, 0.2812, 1.0, 0.2812, 0.5, 0.2812, 0.5, 0.2812, 1.0, 0.25, 1.0, 0.25, 0.5, 0.25, 0.5, 0.25, 1.0, 0.2188, 1.0, 0.2188, 0.5, 0.2188, 0.5, 0.2188, 1.0, 0.1875, 1.0, 0.1875, 0.5, 0.1875, 0.5, 0.1875, 1.0, 0.1562, 1.0, 0.1562, 0.5, 0.1562, 0.5, 0.1562, 1.0, 0.125, 1.0, 0.125, 0.5, 0.125, 0.5, 0.125, 1.0, 0.09375, 1.0, 0.09375, 0.5, 0.09375, 0.5, 0.09375, 1.0, 0.0625, 1.0, 0.0625, 0.5, 0.2968, 0.4854, 0.25, 0.49, 0.2032, 0.4854, 0.1582, 0.4717, 0.1167, 0.4496, 0.08029, 0.4197, 0.05045, 0.3833, 0.02827, 0.3418, 0.01461, 0.2968, 0.01, 0.25, 0.01461, 0.2032, 0.02827, 0.1582, 0.05045, 0.1167, 0.08029, 0.08029, 0.1167, 0.05045, 0.1582, 0.02827, 0.2032, 0.01461, 0.25, 0.01, 0.2968, 0.01461, 0.3418, 0.02827, 0.3833, 0.05045, 0.4197, 0.08029, 0.4496, 0.1167, 0.4717, 0.1582, 0.4854, 0.2032, 0.49, 0.25, 0.4854, 0.2968, 0.4717, 0.3418, 0.4496, 0.3833, 0.4197, 0.4197, 0.3833, 0.4496, 0.3418, 0.4717, 0.0625, 0.5, 0.0625, 1.0, 0.03125, 1.0, 0.03125, 0.5, 0.03125, 0.5, 0.03125, 1.0, 0.0, 1.0, 0.0, 0.5, 0.75, 0.49, 0.7968, 0.4854, 0.8418, 0.4717, 0.8833, 0.4496, 0.9197, 0.4197, 0.9496, 0.3833, 0.9717, 0.3418, 0.9854, 0.2968, 0.99, 0.25, 0.9854, 0.2032, 0.9717, 0.1582, 0.9496, 0.1167, 0.9197, 0.08029, 0.8833, 0.05045, 0.8418, 0.02827, 0.7968, 0.01461, 0.75, 0.01, 0.7032, 0.01461, 0.6582, 0.02827, 0.6167, 0.05045, 0.5803, 0.08029, 0.5504, 0.1167, 0.5283, 0.1582, 0.5146, 0.2032, 0.51, 0.25, 0.5146, 0.2968, 0.5283, 0.3418, 0.5504, 0.3833, 0.5803, 0.4197, 0.6167, 0.4496, 0.6582, 0.4717, 0.7032, 0.4854])
me_cylinder_003.use_remesh_fix_poles = True
me_cylinder_003.use_remesh_preserve_attributes = False
me_cylinder_003.update()
me_cylinder_006 = bpy.data.meshes.new('Cylinder.006')
me_cylinder_006.from_pydata([(0.0, -0.03432, 1.0), (0.0, 0.03432, 1.0), (0.1951, -0.03432, 0.9808), (0.1951, 0.03432, 0.9808), (0.3827, -0.03432, 0.9239), (0.3827, 0.03432, 0.9239), (0.5556, -0.03432, 0.8315), (0.5556, 0.03432, 0.8315), (0.7071, -0.03432, 0.7071), (0.7071, 0.03432, 0.7071), (0.8315, -0.03432, 0.5556), (0.8315, 0.03432, 0.5556), (0.9239, -0.03432, 0.3827), (0.9239, 0.03432, 0.3827), (0.9808, -0.03432, 0.1951), (0.9808, 0.03432, 0.1951), (1.0, -0.03432, -4.521e-08), (1.0, 0.03432, -4.221e-08), (0.9808, -0.03432, -0.1951), (0.9808, 0.03432, -0.1951), (0.9239, -0.03432, -0.3827), (0.9239, 0.03432, -0.3827), (0.8315, -0.03432, -0.5556), (0.8315, 0.03432, -0.5556), (0.7071, -0.03432, -0.7071), (0.7071, 0.03432, -0.7071), (0.5556, -0.03432, -0.8315), (0.5556, 0.03432, -0.8315), (0.3827, -0.03432, -0.9239), (0.3827, 0.03432, -0.9239), (0.1951, -0.03432, -0.9808), (0.1951, 0.03432, -0.9808), (-8.742e-08, -0.03432, -1.0), (-8.742e-08, 0.03432, -1.0), (-0.1951, -0.03432, -0.9808), (-0.1951, 0.03432, -0.9808), (-0.3827, -0.03432, -0.9239), (-0.3827, 0.03432, -0.9239), (-0.5556, -0.03432, -0.8315), (-0.5556, 0.03432, -0.8315), (-0.7071, -0.03432, -0.7071), (-0.7071, 0.03432, -0.7071), (-0.8315, -0.03432, -0.5556), (-0.8315, 0.03432, -0.5556), (-0.9239, -0.03432, -0.3827), (-0.9239, 0.03432, -0.3827), (-0.9808, -0.03432, -0.1951), (-0.9808, 0.03432, -0.1951), (-1.0, -0.03432, 1.042e-08), (-1.0, 0.03432, 1.343e-08), (-0.9808, -0.03432, 0.1951), (-0.9808, 0.03432, 0.1951), (-0.9239, -0.03432, 0.3827), (-0.9239, 0.03432, 0.3827), (-0.8315, -0.03432, 0.5556), (-0.8315, 0.03432, 0.5556), (-0.7071, -0.03432, 0.7071), (-0.7071, 0.03432, 0.7071), (-0.5556, -0.03432, 0.8315), (-0.5556, 0.03432, 0.8315), (-0.3827, -0.03432, 0.9239), (-0.3827, 0.03432, 0.9239), (-0.1951, -0.03432, 0.9808), (-0.1951, 0.03432, 0.9808)], [], [(0, 1, 3, 2), (2, 3, 5, 4), (4, 5, 7, 6), (6, 7, 9, 8), (8, 9, 11, 10), (10, 11, 13, 12), (12, 13, 15, 14), (14, 15, 17, 16), (16, 17, 19, 18), (18, 19, 21, 20), (20, 21, 23, 22), (22, 23, 25, 24), (24, 25, 27, 26), (26, 27, 29, 28), (28, 29, 31, 30), (30, 31, 33, 32), (32, 33, 35, 34), (34, 35, 37, 36), (36, 37, 39, 38), (38, 39, 41, 40), (40, 41, 43, 42), (42, 43, 45, 44), (44, 45, 47, 46), (46, 47, 49, 48), (48, 49, 51, 50), (50, 51, 53, 52), (52, 53, 55, 54), (54, 55, 57, 56), (56, 57, 59, 58), (58, 59, 61, 60), (3, 1, 63, 61, 59, 57, 55, 53, 51, 49, 47, 45, 43, 41, 39, 37, 35, 33, 31, 29, 27, 25, 23, 21, 19, 17, 15, 13, 11, 9, 7, 5), (60, 61, 63, 62), (62, 63, 1, 0), (0, 2, 4, 6, 8, 10, 12, 14, 16, 18, 20, 22, 24, 26, 28, 30, 32, 34, 36, 38, 40, 42, 44, 46, 48, 50, 52, 54, 56, 58, 60, 62)])
_uv = me_cylinder_006.uv_layers.new(name='UVMap')
_uv.uv.foreach_set('vector', [1.0, 0.5, 1.0, 1.0, 0.9688, 1.0, 0.9688, 0.5, 0.9688, 0.5, 0.9688, 1.0, 0.9375, 1.0, 0.9375, 0.5, 0.9375, 0.5, 0.9375, 1.0, 0.9062, 1.0, 0.9062, 0.5, 0.9062, 0.5, 0.9062, 1.0, 0.875, 1.0, 0.875, 0.5, 0.875, 0.5, 0.875, 1.0, 0.8438, 1.0, 0.8438, 0.5, 0.8438, 0.5, 0.8438, 1.0, 0.8125, 1.0, 0.8125, 0.5, 0.8125, 0.5, 0.8125, 1.0, 0.7812, 1.0, 0.7812, 0.5, 0.7812, 0.5, 0.7812, 1.0, 0.75, 1.0, 0.75, 0.5, 0.75, 0.5, 0.75, 1.0, 0.7188, 1.0, 0.7188, 0.5, 0.7188, 0.5, 0.7188, 1.0, 0.6875, 1.0, 0.6875, 0.5, 0.6875, 0.5, 0.6875, 1.0, 0.6562, 1.0, 0.6562, 0.5, 0.6562, 0.5, 0.6562, 1.0, 0.625, 1.0, 0.625, 0.5, 0.625, 0.5, 0.625, 1.0, 0.5938, 1.0, 0.5938, 0.5, 0.5938, 0.5, 0.5938, 1.0, 0.5625, 1.0, 0.5625, 0.5, 0.5625, 0.5, 0.5625, 1.0, 0.5312, 1.0, 0.5312, 0.5, 0.5312, 0.5, 0.5312, 1.0, 0.5, 1.0, 0.5, 0.5, 0.5, 0.5, 0.5, 1.0, 0.4688, 1.0, 0.4688, 0.5, 0.4688, 0.5, 0.4688, 1.0, 0.4375, 1.0, 0.4375, 0.5, 0.4375, 0.5, 0.4375, 1.0, 0.4062, 1.0, 0.4062, 0.5, 0.4062, 0.5, 0.4062, 1.0, 0.375, 1.0, 0.375, 0.5, 0.375, 0.5, 0.375, 1.0, 0.3438, 1.0, 0.3438, 0.5, 0.3438, 0.5, 0.3438, 1.0, 0.3125, 1.0, 0.3125, 0.5, 0.3125, 0.5, 0.3125, 1.0, 0.2812, 1.0, 0.2812, 0.5, 0.2812, 0.5, 0.2812, 1.0, 0.25, 1.0, 0.25, 0.5, 0.25, 0.5, 0.25, 1.0, 0.2188, 1.0, 0.2188, 0.5, 0.2188, 0.5, 0.2188, 1.0, 0.1875, 1.0, 0.1875, 0.5, 0.1875, 0.5, 0.1875, 1.0, 0.1562, 1.0, 0.1562, 0.5, 0.1562, 0.5, 0.1562, 1.0, 0.125, 1.0, 0.125, 0.5, 0.125, 0.5, 0.125, 1.0, 0.09375, 1.0, 0.09375, 0.5, 0.09375, 0.5, 0.09375, 1.0, 0.0625, 1.0, 0.0625, 0.5, 0.2968, 0.4854, 0.25, 0.49, 0.2032, 0.4854, 0.1582, 0.4717, 0.1167, 0.4496, 0.08029, 0.4197, 0.05045, 0.3833, 0.02827, 0.3418, 0.01461, 0.2968, 0.01, 0.25, 0.01461, 0.2032, 0.02827, 0.1582, 0.05045, 0.1167, 0.08029, 0.08029, 0.1167, 0.05045, 0.1582, 0.02827, 0.2032, 0.01461, 0.25, 0.01, 0.2968, 0.01461, 0.3418, 0.02827, 0.3833, 0.05045, 0.4197, 0.08029, 0.4496, 0.1167, 0.4717, 0.1582, 0.4854, 0.2032, 0.49, 0.25, 0.4854, 0.2968, 0.4717, 0.3418, 0.4496, 0.3833, 0.4197, 0.4197, 0.3833, 0.4496, 0.3418, 0.4717, 0.0625, 0.5, 0.0625, 1.0, 0.03125, 1.0, 0.03125, 0.5, 0.03125, 0.5, 0.03125, 1.0, 0.0, 1.0, 0.0, 0.5, 0.75, 0.49, 0.7968, 0.4854, 0.8418, 0.4717, 0.8833, 0.4496, 0.9197, 0.4197, 0.9496, 0.3833, 0.9717, 0.3418, 0.9854, 0.2968, 0.99, 0.25, 0.9854, 0.2032, 0.9717, 0.1582, 0.9496, 0.1167, 0.9197, 0.08029, 0.8833, 0.05045, 0.8418, 0.02827, 0.7968, 0.01461, 0.75, 0.01, 0.7032, 0.01461, 0.6582, 0.02827, 0.6167, 0.05045, 0.5803, 0.08029, 0.5504, 0.1167, 0.5283, 0.1582, 0.5146, 0.2032, 0.51, 0.25, 0.5146, 0.2968, 0.5283, 0.3418, 0.5504, 0.3833, 0.5803, 0.4197, 0.6167, 0.4496, 0.6582, 0.4717, 0.7032, 0.4854])
me_cylinder_006.use_remesh_fix_poles = True
me_cylinder_006.use_remesh_preserve_attributes = False
me_cylinder_006.update()
me_cylinder_007 = bpy.data.meshes.new('Cylinder.007')
me_cylinder_007.from_pydata([(0.0, -0.03432, 1.0), (0.0, 0.03432, 1.0), (0.1951, -0.03432, 0.9808), (0.1951, 0.03432, 0.9808), (0.3827, -0.03432, 0.9239), (0.3827, 0.03432, 0.9239), (0.5556, -0.03432, 0.8315), (0.5556, 0.03432, 0.8315), (0.7071, -0.03432, 0.7071), (0.7071, 0.03432, 0.7071), (0.8315, -0.03432, 0.5556), (0.8315, 0.03432, 0.5556), (0.9239, -0.03432, 0.3827), (0.9239, 0.03432, 0.3827), (0.9808, -0.03432, 0.1951), (0.9808, 0.03432, 0.1951), (1.0, -0.03432, -4.521e-08), (1.0, 0.03432, -4.221e-08), (0.9808, -0.03432, -0.1951), (0.9808, 0.03432, -0.1951), (0.9239, -0.03432, -0.3827), (0.9239, 0.03432, -0.3827), (0.8315, -0.03432, -0.5556), (0.8315, 0.03432, -0.5556), (0.7071, -0.03432, -0.7071), (0.7071, 0.03432, -0.7071), (0.5556, -0.03432, -0.8315), (0.5556, 0.03432, -0.8315), (0.3827, -0.03432, -0.9239), (0.3827, 0.03432, -0.9239), (0.1951, -0.03432, -0.9808), (0.1951, 0.03432, -0.9808), (-8.742e-08, -0.03432, -1.0), (-8.742e-08, 0.03432, -1.0), (-0.1951, -0.03432, -0.9808), (-0.1951, 0.03432, -0.9808), (-0.3827, -0.03432, -0.9239), (-0.3827, 0.03432, -0.9239), (-0.5556, -0.03432, -0.8315), (-0.5556, 0.03432, -0.8315), (-0.7071, -0.03432, -0.7071), (-0.7071, 0.03432, -0.7071), (-0.8315, -0.03432, -0.5556), (-0.8315, 0.03432, -0.5556), (-0.9239, -0.03432, -0.3827), (-0.9239, 0.03432, -0.3827), (-0.9808, -0.03432, -0.1951), (-0.9808, 0.03432, -0.1951), (-1.0, -0.03432, 1.042e-08), (-1.0, 0.03432, 1.343e-08), (-0.9808, -0.03432, 0.1951), (-0.9808, 0.03432, 0.1951), (-0.9239, -0.03432, 0.3827), (-0.9239, 0.03432, 0.3827), (-0.8315, -0.03432, 0.5556), (-0.8315, 0.03432, 0.5556), (-0.7071, -0.03432, 0.7071), (-0.7071, 0.03432, 0.7071), (-0.5556, -0.03432, 0.8315), (-0.5556, 0.03432, 0.8315), (-0.3827, -0.03432, 0.9239), (-0.3827, 0.03432, 0.9239), (-0.1951, -0.03432, 0.9808), (-0.1951, 0.03432, 0.9808)], [], [(0, 1, 3, 2), (2, 3, 5, 4), (4, 5, 7, 6), (6, 7, 9, 8), (8, 9, 11, 10), (10, 11, 13, 12), (12, 13, 15, 14), (14, 15, 17, 16), (16, 17, 19, 18), (18, 19, 21, 20), (20, 21, 23, 22), (22, 23, 25, 24), (24, 25, 27, 26), (26, 27, 29, 28), (28, 29, 31, 30), (30, 31, 33, 32), (32, 33, 35, 34), (34, 35, 37, 36), (36, 37, 39, 38), (38, 39, 41, 40), (40, 41, 43, 42), (42, 43, 45, 44), (44, 45, 47, 46), (46, 47, 49, 48), (48, 49, 51, 50), (50, 51, 53, 52), (52, 53, 55, 54), (54, 55, 57, 56), (56, 57, 59, 58), (58, 59, 61, 60), (3, 1, 63, 61, 59, 57, 55, 53, 51, 49, 47, 45, 43, 41, 39, 37, 35, 33, 31, 29, 27, 25, 23, 21, 19, 17, 15, 13, 11, 9, 7, 5), (60, 61, 63, 62), (62, 63, 1, 0), (0, 2, 4, 6, 8, 10, 12, 14, 16, 18, 20, 22, 24, 26, 28, 30, 32, 34, 36, 38, 40, 42, 44, 46, 48, 50, 52, 54, 56, 58, 60, 62)])
_uv = me_cylinder_007.uv_layers.new(name='UVMap')
_uv.uv.foreach_set('vector', [1.0, 0.5, 1.0, 1.0, 0.9688, 1.0, 0.9688, 0.5, 0.9688, 0.5, 0.9688, 1.0, 0.9375, 1.0, 0.9375, 0.5, 0.9375, 0.5, 0.9375, 1.0, 0.9062, 1.0, 0.9062, 0.5, 0.9062, 0.5, 0.9062, 1.0, 0.875, 1.0, 0.875, 0.5, 0.875, 0.5, 0.875, 1.0, 0.8438, 1.0, 0.8438, 0.5, 0.8438, 0.5, 0.8438, 1.0, 0.8125, 1.0, 0.8125, 0.5, 0.8125, 0.5, 0.8125, 1.0, 0.7812, 1.0, 0.7812, 0.5, 0.7812, 0.5, 0.7812, 1.0, 0.75, 1.0, 0.75, 0.5, 0.75, 0.5, 0.75, 1.0, 0.7188, 1.0, 0.7188, 0.5, 0.7188, 0.5, 0.7188, 1.0, 0.6875, 1.0, 0.6875, 0.5, 0.6875, 0.5, 0.6875, 1.0, 0.6562, 1.0, 0.6562, 0.5, 0.6562, 0.5, 0.6562, 1.0, 0.625, 1.0, 0.625, 0.5, 0.625, 0.5, 0.625, 1.0, 0.5938, 1.0, 0.5938, 0.5, 0.5938, 0.5, 0.5938, 1.0, 0.5625, 1.0, 0.5625, 0.5, 0.5625, 0.5, 0.5625, 1.0, 0.5312, 1.0, 0.5312, 0.5, 0.5312, 0.5, 0.5312, 1.0, 0.5, 1.0, 0.5, 0.5, 0.5, 0.5, 0.5, 1.0, 0.4688, 1.0, 0.4688, 0.5, 0.4688, 0.5, 0.4688, 1.0, 0.4375, 1.0, 0.4375, 0.5, 0.4375, 0.5, 0.4375, 1.0, 0.4062, 1.0, 0.4062, 0.5, 0.4062, 0.5, 0.4062, 1.0, 0.375, 1.0, 0.375, 0.5, 0.375, 0.5, 0.375, 1.0, 0.3438, 1.0, 0.3438, 0.5, 0.3438, 0.5, 0.3438, 1.0, 0.3125, 1.0, 0.3125, 0.5, 0.3125, 0.5, 0.3125, 1.0, 0.2812, 1.0, 0.2812, 0.5, 0.2812, 0.5, 0.2812, 1.0, 0.25, 1.0, 0.25, 0.5, 0.25, 0.5, 0.25, 1.0, 0.2188, 1.0, 0.2188, 0.5, 0.2188, 0.5, 0.2188, 1.0, 0.1875, 1.0, 0.1875, 0.5, 0.1875, 0.5, 0.1875, 1.0, 0.1562, 1.0, 0.1562, 0.5, 0.1562, 0.5, 0.1562, 1.0, 0.125, 1.0, 0.125, 0.5, 0.125, 0.5, 0.125, 1.0, 0.09375, 1.0, 0.09375, 0.5, 0.09375, 0.5, 0.09375, 1.0, 0.0625, 1.0, 0.0625, 0.5, 0.2968, 0.4854, 0.25, 0.49, 0.2032, 0.4854, 0.1582, 0.4717, 0.1167, 0.4496, 0.08029, 0.4197, 0.05045, 0.3833, 0.02827, 0.3418, 0.01461, 0.2968, 0.01, 0.25, 0.01461, 0.2032, 0.02827, 0.1582, 0.05045, 0.1167, 0.08029, 0.08029, 0.1167, 0.05045, 0.1582, 0.02827, 0.2032, 0.01461, 0.25, 0.01, 0.2968, 0.01461, 0.3418, 0.02827, 0.3833, 0.05045, 0.4197, 0.08029, 0.4496, 0.1167, 0.4717, 0.1582, 0.4854, 0.2032, 0.49, 0.25, 0.4854, 0.2968, 0.4717, 0.3418, 0.4496, 0.3833, 0.4197, 0.4197, 0.3833, 0.4496, 0.3418, 0.4717, 0.0625, 0.5, 0.0625, 1.0, 0.03125, 1.0, 0.03125, 0.5, 0.03125, 0.5, 0.03125, 1.0, 0.0, 1.0, 0.0, 0.5, 0.75, 0.49, 0.7968, 0.4854, 0.8418, 0.4717, 0.8833, 0.4496, 0.9197, 0.4197, 0.9496, 0.3833, 0.9717, 0.3418, 0.9854, 0.2968, 0.99, 0.25, 0.9854, 0.2032, 0.9717, 0.1582, 0.9496, 0.1167, 0.9197, 0.08029, 0.8833, 0.05045, 0.8418, 0.02827, 0.7968, 0.01461, 0.75, 0.01, 0.7032, 0.01461, 0.6582, 0.02827, 0.6167, 0.05045, 0.5803, 0.08029, 0.5504, 0.1167, 0.5283, 0.1582, 0.5146, 0.2032, 0.51, 0.25, 0.5146, 0.2968, 0.5283, 0.3418, 0.5504, 0.3833, 0.5803, 0.4197, 0.6167, 0.4496, 0.6582, 0.4717, 0.7032, 0.4854])
me_cylinder_007.use_remesh_fix_poles = True
me_cylinder_007.use_remesh_preserve_attributes = False
me_cylinder_007.update()
me_cylinder_008 = bpy.data.meshes.new('Cylinder.008')
me_cylinder_008.from_pydata([(0.0, -0.03432, 1.0), (0.0, 0.03432, 1.0), (0.1951, -0.03432, 0.9808), (0.1951, 0.03432, 0.9808), (0.3827, -0.03432, 0.9239), (0.3827, 0.03432, 0.9239), (0.5556, -0.03432, 0.8315), (0.5556, 0.03432, 0.8315), (0.7071, -0.03432, 0.7071), (0.7071, 0.03432, 0.7071), (0.8315, -0.03432, 0.5556), (0.8315, 0.03432, 0.5556), (0.9239, -0.03432, 0.3827), (0.9239, 0.03432, 0.3827), (0.9808, -0.03432, 0.1951), (0.9808, 0.03432, 0.1951), (1.0, -0.03432, -4.521e-08), (1.0, 0.03432, -4.221e-08), (0.9808, -0.03432, -0.1951), (0.9808, 0.03432, -0.1951), (0.9239, -0.03432, -0.3827), (0.9239, 0.03432, -0.3827), (0.8315, -0.03432, -0.5556), (0.8315, 0.03432, -0.5556), (0.7071, -0.03432, -0.7071), (0.7071, 0.03432, -0.7071), (0.5556, -0.03432, -0.8315), (0.5556, 0.03432, -0.8315), (0.3827, -0.03432, -0.9239), (0.3827, 0.03432, -0.9239), (0.1951, -0.03432, -0.9808), (0.1951, 0.03432, -0.9808), (-8.742e-08, -0.03432, -1.0), (-8.742e-08, 0.03432, -1.0), (-0.1951, -0.03432, -0.9808), (-0.1951, 0.03432, -0.9808), (-0.3827, -0.03432, -0.9239), (-0.3827, 0.03432, -0.9239), (-0.5556, -0.03432, -0.8315), (-0.5556, 0.03432, -0.8315), (-0.7071, -0.03432, -0.7071), (-0.7071, 0.03432, -0.7071), (-0.8315, -0.03432, -0.5556), (-0.8315, 0.03432, -0.5556), (-0.9239, -0.03432, -0.3827), (-0.9239, 0.03432, -0.3827), (-0.9808, -0.03432, -0.1951), (-0.9808, 0.03432, -0.1951), (-1.0, -0.03432, 1.042e-08), (-1.0, 0.03432, 1.343e-08), (-0.9808, -0.03432, 0.1951), (-0.9808, 0.03432, 0.1951), (-0.9239, -0.03432, 0.3827), (-0.9239, 0.03432, 0.3827), (-0.8315, -0.03432, 0.5556), (-0.8315, 0.03432, 0.5556), (-0.7071, -0.03432, 0.7071), (-0.7071, 0.03432, 0.7071), (-0.5556, -0.03432, 0.8315), (-0.5556, 0.03432, 0.8315), (-0.3827, -0.03432, 0.9239), (-0.3827, 0.03432, 0.9239), (-0.1951, -0.03432, 0.9808), (-0.1951, 0.03432, 0.9808)], [], [(0, 1, 3, 2), (2, 3, 5, 4), (4, 5, 7, 6), (6, 7, 9, 8), (8, 9, 11, 10), (10, 11, 13, 12), (12, 13, 15, 14), (14, 15, 17, 16), (16, 17, 19, 18), (18, 19, 21, 20), (20, 21, 23, 22), (22, 23, 25, 24), (24, 25, 27, 26), (26, 27, 29, 28), (28, 29, 31, 30), (30, 31, 33, 32), (32, 33, 35, 34), (34, 35, 37, 36), (36, 37, 39, 38), (38, 39, 41, 40), (40, 41, 43, 42), (42, 43, 45, 44), (44, 45, 47, 46), (46, 47, 49, 48), (48, 49, 51, 50), (50, 51, 53, 52), (52, 53, 55, 54), (54, 55, 57, 56), (56, 57, 59, 58), (58, 59, 61, 60), (3, 1, 63, 61, 59, 57, 55, 53, 51, 49, 47, 45, 43, 41, 39, 37, 35, 33, 31, 29, 27, 25, 23, 21, 19, 17, 15, 13, 11, 9, 7, 5), (60, 61, 63, 62), (62, 63, 1, 0), (0, 2, 4, 6, 8, 10, 12, 14, 16, 18, 20, 22, 24, 26, 28, 30, 32, 34, 36, 38, 40, 42, 44, 46, 48, 50, 52, 54, 56, 58, 60, 62)])
_uv = me_cylinder_008.uv_layers.new(name='UVMap')
_uv.uv.foreach_set('vector', [1.0, 0.5, 1.0, 1.0, 0.9688, 1.0, 0.9688, 0.5, 0.9688, 0.5, 0.9688, 1.0, 0.9375, 1.0, 0.9375, 0.5, 0.9375, 0.5, 0.9375, 1.0, 0.9062, 1.0, 0.9062, 0.5, 0.9062, 0.5, 0.9062, 1.0, 0.875, 1.0, 0.875, 0.5, 0.875, 0.5, 0.875, 1.0, 0.8438, 1.0, 0.8438, 0.5, 0.8438, 0.5, 0.8438, 1.0, 0.8125, 1.0, 0.8125, 0.5, 0.8125, 0.5, 0.8125, 1.0, 0.7812, 1.0, 0.7812, 0.5, 0.7812, 0.5, 0.7812, 1.0, 0.75, 1.0, 0.75, 0.5, 0.75, 0.5, 0.75, 1.0, 0.7188, 1.0, 0.7188, 0.5, 0.7188, 0.5, 0.7188, 1.0, 0.6875, 1.0, 0.6875, 0.5, 0.6875, 0.5, 0.6875, 1.0, 0.6562, 1.0, 0.6562, 0.5, 0.6562, 0.5, 0.6562, 1.0, 0.625, 1.0, 0.625, 0.5, 0.625, 0.5, 0.625, 1.0, 0.5938, 1.0, 0.5938, 0.5, 0.5938, 0.5, 0.5938, 1.0, 0.5625, 1.0, 0.5625, 0.5, 0.5625, 0.5, 0.5625, 1.0, 0.5312, 1.0, 0.5312, 0.5, 0.5312, 0.5, 0.5312, 1.0, 0.5, 1.0, 0.5, 0.5, 0.5, 0.5, 0.5, 1.0, 0.4688, 1.0, 0.4688, 0.5, 0.4688, 0.5, 0.4688, 1.0, 0.4375, 1.0, 0.4375, 0.5, 0.4375, 0.5, 0.4375, 1.0, 0.4062, 1.0, 0.4062, 0.5, 0.4062, 0.5, 0.4062, 1.0, 0.375, 1.0, 0.375, 0.5, 0.375, 0.5, 0.375, 1.0, 0.3438, 1.0, 0.3438, 0.5, 0.3438, 0.5, 0.3438, 1.0, 0.3125, 1.0, 0.3125, 0.5, 0.3125, 0.5, 0.3125, 1.0, 0.2812, 1.0, 0.2812, 0.5, 0.2812, 0.5, 0.2812, 1.0, 0.25, 1.0, 0.25, 0.5, 0.25, 0.5, 0.25, 1.0, 0.2188, 1.0, 0.2188, 0.5, 0.2188, 0.5, 0.2188, 1.0, 0.1875, 1.0, 0.1875, 0.5, 0.1875, 0.5, 0.1875, 1.0, 0.1562, 1.0, 0.1562, 0.5, 0.1562, 0.5, 0.1562, 1.0, 0.125, 1.0, 0.125, 0.5, 0.125, 0.5, 0.125, 1.0, 0.09375, 1.0, 0.09375, 0.5, 0.09375, 0.5, 0.09375, 1.0, 0.0625, 1.0, 0.0625, 0.5, 0.2968, 0.4854, 0.25, 0.49, 0.2032, 0.4854, 0.1582, 0.4717, 0.1167, 0.4496, 0.08029, 0.4197, 0.05045, 0.3833, 0.02827, 0.3418, 0.01461, 0.2968, 0.01, 0.25, 0.01461, 0.2032, 0.02827, 0.1582, 0.05045, 0.1167, 0.08029, 0.08029, 0.1167, 0.05045, 0.1582, 0.02827, 0.2032, 0.01461, 0.25, 0.01, 0.2968, 0.01461, 0.3418, 0.02827, 0.3833, 0.05045, 0.4197, 0.08029, 0.4496, 0.1167, 0.4717, 0.1582, 0.4854, 0.2032, 0.49, 0.25, 0.4854, 0.2968, 0.4717, 0.3418, 0.4496, 0.3833, 0.4197, 0.4197, 0.3833, 0.4496, 0.3418, 0.4717, 0.0625, 0.5, 0.0625, 1.0, 0.03125, 1.0, 0.03125, 0.5, 0.03125, 0.5, 0.03125, 1.0, 0.0, 1.0, 0.0, 0.5, 0.75, 0.49, 0.7968, 0.4854, 0.8418, 0.4717, 0.8833, 0.4496, 0.9197, 0.4197, 0.9496, 0.3833, 0.9717, 0.3418, 0.9854, 0.2968, 0.99, 0.25, 0.9854, 0.2032, 0.9717, 0.1582, 0.9496, 0.1167, 0.9197, 0.08029, 0.8833, 0.05045, 0.8418, 0.02827, 0.7968, 0.01461, 0.75, 0.01, 0.7032, 0.01461, 0.6582, 0.02827, 0.6167, 0.05045, 0.5803, 0.08029, 0.5504, 0.1167, 0.5283, 0.1582, 0.5146, 0.2032, 0.51, 0.25, 0.5146, 0.2968, 0.5283, 0.3418, 0.5504, 0.3833, 0.5803, 0.4197, 0.6167, 0.4496, 0.6582, 0.4717, 0.7032, 0.4854])
me_cylinder_008.use_remesh_fix_poles = True
me_cylinder_008.use_remesh_preserve_attributes = False
me_cylinder_008.update()
me_cylinder_009 = bpy.data.meshes.new('Cylinder.009')
me_cylinder_009.from_pydata([(0.0, -0.03432, 1.0), (0.0, 0.03432, 1.0), (0.1951, -0.03432, 0.9808), (0.1951, 0.03432, 0.9808), (0.3827, -0.03432, 0.9239), (0.3827, 0.03432, 0.9239), (0.5556, -0.03432, 0.8315), (0.5556, 0.03432, 0.8315), (0.7071, -0.03432, 0.7071), (0.7071, 0.03432, 0.7071), (0.8315, -0.03432, 0.5556), (0.8315, 0.03432, 0.5556), (0.9239, -0.03432, 0.3827), (0.9239, 0.03432, 0.3827), (0.9808, -0.03432, 0.1951), (0.9808, 0.03432, 0.1951), (1.0, -0.03432, -4.521e-08), (1.0, 0.03432, -4.221e-08), (0.9808, -0.03432, -0.1951), (0.9808, 0.03432, -0.1951), (0.9239, -0.03432, -0.3827), (0.9239, 0.03432, -0.3827), (0.8315, -0.03432, -0.5556), (0.8315, 0.03432, -0.5556), (0.7071, -0.03432, -0.7071), (0.7071, 0.03432, -0.7071), (0.5556, -0.03432, -0.8315), (0.5556, 0.03432, -0.8315), (0.3827, -0.03432, -0.9239), (0.3827, 0.03432, -0.9239), (0.1951, -0.03432, -0.9808), (0.1951, 0.03432, -0.9808), (-8.742e-08, -0.03432, -1.0), (-8.742e-08, 0.03432, -1.0), (-0.1951, -0.03432, -0.9808), (-0.1951, 0.03432, -0.9808), (-0.3827, -0.03432, -0.9239), (-0.3827, 0.03432, -0.9239), (-0.5556, -0.03432, -0.8315), (-0.5556, 0.03432, -0.8315), (-0.7071, -0.03432, -0.7071), (-0.7071, 0.03432, -0.7071), (-0.8315, -0.03432, -0.5556), (-0.8315, 0.03432, -0.5556), (-0.9239, -0.03432, -0.3827), (-0.9239, 0.03432, -0.3827), (-0.9808, -0.03432, -0.1951), (-0.9808, 0.03432, -0.1951), (-1.0, -0.03432, 1.042e-08), (-1.0, 0.03432, 1.343e-08), (-0.9808, -0.03432, 0.1951), (-0.9808, 0.03432, 0.1951), (-0.9239, -0.03432, 0.3827), (-0.9239, 0.03432, 0.3827), (-0.8315, -0.03432, 0.5556), (-0.8315, 0.03432, 0.5556), (-0.7071, -0.03432, 0.7071), (-0.7071, 0.03432, 0.7071), (-0.5556, -0.03432, 0.8315), (-0.5556, 0.03432, 0.8315), (-0.3827, -0.03432, 0.9239), (-0.3827, 0.03432, 0.9239), (-0.1951, -0.03432, 0.9808), (-0.1951, 0.03432, 0.9808)], [], [(0, 1, 3, 2), (2, 3, 5, 4), (4, 5, 7, 6), (6, 7, 9, 8), (8, 9, 11, 10), (10, 11, 13, 12), (12, 13, 15, 14), (14, 15, 17, 16), (16, 17, 19, 18), (18, 19, 21, 20), (20, 21, 23, 22), (22, 23, 25, 24), (24, 25, 27, 26), (26, 27, 29, 28), (28, 29, 31, 30), (30, 31, 33, 32), (32, 33, 35, 34), (34, 35, 37, 36), (36, 37, 39, 38), (38, 39, 41, 40), (40, 41, 43, 42), (42, 43, 45, 44), (44, 45, 47, 46), (46, 47, 49, 48), (48, 49, 51, 50), (50, 51, 53, 52), (52, 53, 55, 54), (54, 55, 57, 56), (56, 57, 59, 58), (58, 59, 61, 60), (3, 1, 63, 61, 59, 57, 55, 53, 51, 49, 47, 45, 43, 41, 39, 37, 35, 33, 31, 29, 27, 25, 23, 21, 19, 17, 15, 13, 11, 9, 7, 5), (60, 61, 63, 62), (62, 63, 1, 0), (0, 2, 4, 6, 8, 10, 12, 14, 16, 18, 20, 22, 24, 26, 28, 30, 32, 34, 36, 38, 40, 42, 44, 46, 48, 50, 52, 54, 56, 58, 60, 62)])
_uv = me_cylinder_009.uv_layers.new(name='UVMap')
_uv.uv.foreach_set('vector', [1.0, 0.5, 1.0, 1.0, 0.9688, 1.0, 0.9688, 0.5, 0.9688, 0.5, 0.9688, 1.0, 0.9375, 1.0, 0.9375, 0.5, 0.9375, 0.5, 0.9375, 1.0, 0.9062, 1.0, 0.9062, 0.5, 0.9062, 0.5, 0.9062, 1.0, 0.875, 1.0, 0.875, 0.5, 0.875, 0.5, 0.875, 1.0, 0.8438, 1.0, 0.8438, 0.5, 0.8438, 0.5, 0.8438, 1.0, 0.8125, 1.0, 0.8125, 0.5, 0.8125, 0.5, 0.8125, 1.0, 0.7812, 1.0, 0.7812, 0.5, 0.7812, 0.5, 0.7812, 1.0, 0.75, 1.0, 0.75, 0.5, 0.75, 0.5, 0.75, 1.0, 0.7188, 1.0, 0.7188, 0.5, 0.7188, 0.5, 0.7188, 1.0, 0.6875, 1.0, 0.6875, 0.5, 0.6875, 0.5, 0.6875, 1.0, 0.6562, 1.0, 0.6562, 0.5, 0.6562, 0.5, 0.6562, 1.0, 0.625, 1.0, 0.625, 0.5, 0.625, 0.5, 0.625, 1.0, 0.5938, 1.0, 0.5938, 0.5, 0.5938, 0.5, 0.5938, 1.0, 0.5625, 1.0, 0.5625, 0.5, 0.5625, 0.5, 0.5625, 1.0, 0.5312, 1.0, 0.5312, 0.5, 0.5312, 0.5, 0.5312, 1.0, 0.5, 1.0, 0.5, 0.5, 0.5, 0.5, 0.5, 1.0, 0.4688, 1.0, 0.4688, 0.5, 0.4688, 0.5, 0.4688, 1.0, 0.4375, 1.0, 0.4375, 0.5, 0.4375, 0.5, 0.4375, 1.0, 0.4062, 1.0, 0.4062, 0.5, 0.4062, 0.5, 0.4062, 1.0, 0.375, 1.0, 0.375, 0.5, 0.375, 0.5, 0.375, 1.0, 0.3438, 1.0, 0.3438, 0.5, 0.3438, 0.5, 0.3438, 1.0, 0.3125, 1.0, 0.3125, 0.5, 0.3125, 0.5, 0.3125, 1.0, 0.2812, 1.0, 0.2812, 0.5, 0.2812, 0.5, 0.2812, 1.0, 0.25, 1.0, 0.25, 0.5, 0.25, 0.5, 0.25, 1.0, 0.2188, 1.0, 0.2188, 0.5, 0.2188, 0.5, 0.2188, 1.0, 0.1875, 1.0, 0.1875, 0.5, 0.1875, 0.5, 0.1875, 1.0, 0.1562, 1.0, 0.1562, 0.5, 0.1562, 0.5, 0.1562, 1.0, 0.125, 1.0, 0.125, 0.5, 0.125, 0.5, 0.125, 1.0, 0.09375, 1.0, 0.09375, 0.5, 0.09375, 0.5, 0.09375, 1.0, 0.0625, 1.0, 0.0625, 0.5, 0.2968, 0.4854, 0.25, 0.49, 0.2032, 0.4854, 0.1582, 0.4717, 0.1167, 0.4496, 0.08029, 0.4197, 0.05045, 0.3833, 0.02827, 0.3418, 0.01461, 0.2968, 0.01, 0.25, 0.01461, 0.2032, 0.02827, 0.1582, 0.05045, 0.1167, 0.08029, 0.08029, 0.1167, 0.05045, 0.1582, 0.02827, 0.2032, 0.01461, 0.25, 0.01, 0.2968, 0.01461, 0.3418, 0.02827, 0.3833, 0.05045, 0.4197, 0.08029, 0.4496, 0.1167, 0.4717, 0.1582, 0.4854, 0.2032, 0.49, 0.25, 0.4854, 0.2968, 0.4717, 0.3418, 0.4496, 0.3833, 0.4197, 0.4197, 0.3833, 0.4496, 0.3418, 0.4717, 0.0625, 0.5, 0.0625, 1.0, 0.03125, 1.0, 0.03125, 0.5, 0.03125, 0.5, 0.03125, 1.0, 0.0, 1.0, 0.0, 0.5, 0.75, 0.49, 0.7968, 0.4854, 0.8418, 0.4717, 0.8833, 0.4496, 0.9197, 0.4197, 0.9496, 0.3833, 0.9717, 0.3418, 0.9854, 0.2968, 0.99, 0.25, 0.9854, 0.2032, 0.9717, 0.1582, 0.9496, 0.1167, 0.9197, 0.08029, 0.8833, 0.05045, 0.8418, 0.02827, 0.7968, 0.01461, 0.75, 0.01, 0.7032, 0.01461, 0.6582, 0.02827, 0.6167, 0.05045, 0.5803, 0.08029, 0.5504, 0.1167, 0.5283, 0.1582, 0.5146, 0.2032, 0.51, 0.25, 0.5146, 0.2968, 0.5283, 0.3418, 0.5504, 0.3833, 0.5803, 0.4197, 0.6167, 0.4496, 0.6582, 0.4717, 0.7032, 0.4854])
me_cylinder_009.use_remesh_fix_poles = True
me_cylinder_009.use_remesh_preserve_attributes = False
me_cylinder_009.update()
me_cylinder_010 = bpy.data.meshes.new('Cylinder.010')
me_cylinder_010.from_pydata([(0.0, -0.03432, 1.0), (0.0, 0.03432, 1.0), (0.1951, -0.03432, 0.9808), (0.1951, 0.03432, 0.9808), (0.3827, -0.03432, 0.9239), (0.3827, 0.03432, 0.9239), (0.5556, -0.03432, 0.8315), (0.5556, 0.03432, 0.8315), (0.7071, -0.03432, 0.7071), (0.7071, 0.03432, 0.7071), (0.8315, -0.03432, 0.5556), (0.8315, 0.03432, 0.5556), (0.9239, -0.03432, 0.3827), (0.9239, 0.03432, 0.3827), (0.9808, -0.03432, 0.1951), (0.9808, 0.03432, 0.1951), (1.0, -0.03432, -4.521e-08), (1.0, 0.03432, -4.221e-08), (0.9808, -0.03432, -0.1951), (0.9808, 0.03432, -0.1951), (0.9239, -0.03432, -0.3827), (0.9239, 0.03432, -0.3827), (0.8315, -0.03432, -0.5556), (0.8315, 0.03432, -0.5556), (0.7071, -0.03432, -0.7071), (0.7071, 0.03432, -0.7071), (0.5556, -0.03432, -0.8315), (0.5556, 0.03432, -0.8315), (0.3827, -0.03432, -0.9239), (0.3827, 0.03432, -0.9239), (0.1951, -0.03432, -0.9808), (0.1951, 0.03432, -0.9808), (-8.742e-08, -0.03432, -1.0), (-8.742e-08, 0.03432, -1.0), (-0.1951, -0.03432, -0.9808), (-0.1951, 0.03432, -0.9808), (-0.3827, -0.03432, -0.9239), (-0.3827, 0.03432, -0.9239), (-0.5556, -0.03432, -0.8315), (-0.5556, 0.03432, -0.8315), (-0.7071, -0.03432, -0.7071), (-0.7071, 0.03432, -0.7071), (-0.8315, -0.03432, -0.5556), (-0.8315, 0.03432, -0.5556), (-0.9239, -0.03432, -0.3827), (-0.9239, 0.03432, -0.3827), (-0.9808, -0.03432, -0.1951), (-0.9808, 0.03432, -0.1951), (-1.0, -0.03432, 1.042e-08), (-1.0, 0.03432, 1.343e-08), (-0.9808, -0.03432, 0.1951), (-0.9808, 0.03432, 0.1951), (-0.9239, -0.03432, 0.3827), (-0.9239, 0.03432, 0.3827), (-0.8315, -0.03432, 0.5556), (-0.8315, 0.03432, 0.5556), (-0.7071, -0.03432, 0.7071), (-0.7071, 0.03432, 0.7071), (-0.5556, -0.03432, 0.8315), (-0.5556, 0.03432, 0.8315), (-0.3827, -0.03432, 0.9239), (-0.3827, 0.03432, 0.9239), (-0.1951, -0.03432, 0.9808), (-0.1951, 0.03432, 0.9808)], [], [(0, 1, 3, 2), (2, 3, 5, 4), (4, 5, 7, 6), (6, 7, 9, 8), (8, 9, 11, 10), (10, 11, 13, 12), (12, 13, 15, 14), (14, 15, 17, 16), (16, 17, 19, 18), (18, 19, 21, 20), (20, 21, 23, 22), (22, 23, 25, 24), (24, 25, 27, 26), (26, 27, 29, 28), (28, 29, 31, 30), (30, 31, 33, 32), (32, 33, 35, 34), (34, 35, 37, 36), (36, 37, 39, 38), (38, 39, 41, 40), (40, 41, 43, 42), (42, 43, 45, 44), (44, 45, 47, 46), (46, 47, 49, 48), (48, 49, 51, 50), (50, 51, 53, 52), (52, 53, 55, 54), (54, 55, 57, 56), (56, 57, 59, 58), (58, 59, 61, 60), (3, 1, 63, 61, 59, 57, 55, 53, 51, 49, 47, 45, 43, 41, 39, 37, 35, 33, 31, 29, 27, 25, 23, 21, 19, 17, 15, 13, 11, 9, 7, 5), (60, 61, 63, 62), (62, 63, 1, 0), (0, 2, 4, 6, 8, 10, 12, 14, 16, 18, 20, 22, 24, 26, 28, 30, 32, 34, 36, 38, 40, 42, 44, 46, 48, 50, 52, 54, 56, 58, 60, 62)])
_uv = me_cylinder_010.uv_layers.new(name='UVMap')
_uv.uv.foreach_set('vector', [1.0, 0.5, 1.0, 1.0, 0.9688, 1.0, 0.9688, 0.5, 0.9688, 0.5, 0.9688, 1.0, 0.9375, 1.0, 0.9375, 0.5, 0.9375, 0.5, 0.9375, 1.0, 0.9062, 1.0, 0.9062, 0.5, 0.9062, 0.5, 0.9062, 1.0, 0.875, 1.0, 0.875, 0.5, 0.875, 0.5, 0.875, 1.0, 0.8438, 1.0, 0.8438, 0.5, 0.8438, 0.5, 0.8438, 1.0, 0.8125, 1.0, 0.8125, 0.5, 0.8125, 0.5, 0.8125, 1.0, 0.7812, 1.0, 0.7812, 0.5, 0.7812, 0.5, 0.7812, 1.0, 0.75, 1.0, 0.75, 0.5, 0.75, 0.5, 0.75, 1.0, 0.7188, 1.0, 0.7188, 0.5, 0.7188, 0.5, 0.7188, 1.0, 0.6875, 1.0, 0.6875, 0.5, 0.6875, 0.5, 0.6875, 1.0, 0.6562, 1.0, 0.6562, 0.5, 0.6562, 0.5, 0.6562, 1.0, 0.625, 1.0, 0.625, 0.5, 0.625, 0.5, 0.625, 1.0, 0.5938, 1.0, 0.5938, 0.5, 0.5938, 0.5, 0.5938, 1.0, 0.5625, 1.0, 0.5625, 0.5, 0.5625, 0.5, 0.5625, 1.0, 0.5312, 1.0, 0.5312, 0.5, 0.5312, 0.5, 0.5312, 1.0, 0.5, 1.0, 0.5, 0.5, 0.5, 0.5, 0.5, 1.0, 0.4688, 1.0, 0.4688, 0.5, 0.4688, 0.5, 0.4688, 1.0, 0.4375, 1.0, 0.4375, 0.5, 0.4375, 0.5, 0.4375, 1.0, 0.4062, 1.0, 0.4062, 0.5, 0.4062, 0.5, 0.4062, 1.0, 0.375, 1.0, 0.375, 0.5, 0.375, 0.5, 0.375, 1.0, 0.3438, 1.0, 0.3438, 0.5, 0.3438, 0.5, 0.3438, 1.0, 0.3125, 1.0, 0.3125, 0.5, 0.3125, 0.5, 0.3125, 1.0, 0.2812, 1.0, 0.2812, 0.5, 0.2812, 0.5, 0.2812, 1.0, 0.25, 1.0, 0.25, 0.5, 0.25, 0.5, 0.25, 1.0, 0.2188, 1.0, 0.2188, 0.5, 0.2188, 0.5, 0.2188, 1.0, 0.1875, 1.0, 0.1875, 0.5, 0.1875, 0.5, 0.1875, 1.0, 0.1562, 1.0, 0.1562, 0.5, 0.1562, 0.5, 0.1562, 1.0, 0.125, 1.0, 0.125, 0.5, 0.125, 0.5, 0.125, 1.0, 0.09375, 1.0, 0.09375, 0.5, 0.09375, 0.5, 0.09375, 1.0, 0.0625, 1.0, 0.0625, 0.5, 0.2968, 0.4854, 0.25, 0.49, 0.2032, 0.4854, 0.1582, 0.4717, 0.1167, 0.4496, 0.08029, 0.4197, 0.05045, 0.3833, 0.02827, 0.3418, 0.01461, 0.2968, 0.01, 0.25, 0.01461, 0.2032, 0.02827, 0.1582, 0.05045, 0.1167, 0.08029, 0.08029, 0.1167, 0.05045, 0.1582, 0.02827, 0.2032, 0.01461, 0.25, 0.01, 0.2968, 0.01461, 0.3418, 0.02827, 0.3833, 0.05045, 0.4197, 0.08029, 0.4496, 0.1167, 0.4717, 0.1582, 0.4854, 0.2032, 0.49, 0.25, 0.4854, 0.2968, 0.4717, 0.3418, 0.4496, 0.3833, 0.4197, 0.4197, 0.3833, 0.4496, 0.3418, 0.4717, 0.0625, 0.5, 0.0625, 1.0, 0.03125, 1.0, 0.03125, 0.5, 0.03125, 0.5, 0.03125, 1.0, 0.0, 1.0, 0.0, 0.5, 0.75, 0.49, 0.7968, 0.4854, 0.8418, 0.4717, 0.8833, 0.4496, 0.9197, 0.4197, 0.9496, 0.3833, 0.9717, 0.3418, 0.9854, 0.2968, 0.99, 0.25, 0.9854, 0.2032, 0.9717, 0.1582, 0.9496, 0.1167, 0.9197, 0.08029, 0.8833, 0.05045, 0.8418, 0.02827, 0.7968, 0.01461, 0.75, 0.01, 0.7032, 0.01461, 0.6582, 0.02827, 0.6167, 0.05045, 0.5803, 0.08029, 0.5504, 0.1167, 0.5283, 0.1582, 0.5146, 0.2032, 0.51, 0.25, 0.5146, 0.2968, 0.5283, 0.3418, 0.5504, 0.3833, 0.5803, 0.4197, 0.6167, 0.4496, 0.6582, 0.4717, 0.7032, 0.4854])
me_cylinder_010.use_remesh_fix_poles = True
me_cylinder_010.use_remesh_preserve_attributes = False
me_cylinder_010.update()
me_cylinder_011 = bpy.data.meshes.new('Cylinder.011')
me_cylinder_011.from_pydata([(0.0, -0.03432, 1.0), (0.0, 0.03432, 1.0), (0.1951, -0.03432, 0.9808), (0.1951, 0.03432, 0.9808), (0.3827, -0.03432, 0.9239), (0.3827, 0.03432, 0.9239), (0.5556, -0.03432, 0.8315), (0.5556, 0.03432, 0.8315), (0.7071, -0.03432, 0.7071), (0.7071, 0.03432, 0.7071), (0.8315, -0.03432, 0.5556), (0.8315, 0.03432, 0.5556), (0.9239, -0.03432, 0.3827), (0.9239, 0.03432, 0.3827), (0.9808, -0.03432, 0.1951), (0.9808, 0.03432, 0.1951), (1.0, -0.03432, -4.521e-08), (1.0, 0.03432, -4.221e-08), (0.9808, -0.03432, -0.1951), (0.9808, 0.03432, -0.1951), (0.9239, -0.03432, -0.3827), (0.9239, 0.03432, -0.3827), (0.8315, -0.03432, -0.5556), (0.8315, 0.03432, -0.5556), (0.7071, -0.03432, -0.7071), (0.7071, 0.03432, -0.7071), (0.5556, -0.03432, -0.8315), (0.5556, 0.03432, -0.8315), (0.3827, -0.03432, -0.9239), (0.3827, 0.03432, -0.9239), (0.1951, -0.03432, -0.9808), (0.1951, 0.03432, -0.9808), (-8.742e-08, -0.03432, -1.0), (-8.742e-08, 0.03432, -1.0), (-0.1951, -0.03432, -0.9808), (-0.1951, 0.03432, -0.9808), (-0.3827, -0.03432, -0.9239), (-0.3827, 0.03432, -0.9239), (-0.5556, -0.03432, -0.8315), (-0.5556, 0.03432, -0.8315), (-0.7071, -0.03432, -0.7071), (-0.7071, 0.03432, -0.7071), (-0.8315, -0.03432, -0.5556), (-0.8315, 0.03432, -0.5556), (-0.9239, -0.03432, -0.3827), (-0.9239, 0.03432, -0.3827), (-0.9808, -0.03432, -0.1951), (-0.9808, 0.03432, -0.1951), (-1.0, -0.03432, 1.042e-08), (-1.0, 0.03432, 1.343e-08), (-0.9808, -0.03432, 0.1951), (-0.9808, 0.03432, 0.1951), (-0.9239, -0.03432, 0.3827), (-0.9239, 0.03432, 0.3827), (-0.8315, -0.03432, 0.5556), (-0.8315, 0.03432, 0.5556), (-0.7071, -0.03432, 0.7071), (-0.7071, 0.03432, 0.7071), (-0.5556, -0.03432, 0.8315), (-0.5556, 0.03432, 0.8315), (-0.3827, -0.03432, 0.9239), (-0.3827, 0.03432, 0.9239), (-0.1951, -0.03432, 0.9808), (-0.1951, 0.03432, 0.9808)], [], [(0, 1, 3, 2), (2, 3, 5, 4), (4, 5, 7, 6), (6, 7, 9, 8), (8, 9, 11, 10), (10, 11, 13, 12), (12, 13, 15, 14), (14, 15, 17, 16), (16, 17, 19, 18), (18, 19, 21, 20), (20, 21, 23, 22), (22, 23, 25, 24), (24, 25, 27, 26), (26, 27, 29, 28), (28, 29, 31, 30), (30, 31, 33, 32), (32, 33, 35, 34), (34, 35, 37, 36), (36, 37, 39, 38), (38, 39, 41, 40), (40, 41, 43, 42), (42, 43, 45, 44), (44, 45, 47, 46), (46, 47, 49, 48), (48, 49, 51, 50), (50, 51, 53, 52), (52, 53, 55, 54), (54, 55, 57, 56), (56, 57, 59, 58), (58, 59, 61, 60), (3, 1, 63, 61, 59, 57, 55, 53, 51, 49, 47, 45, 43, 41, 39, 37, 35, 33, 31, 29, 27, 25, 23, 21, 19, 17, 15, 13, 11, 9, 7, 5), (60, 61, 63, 62), (62, 63, 1, 0), (0, 2, 4, 6, 8, 10, 12, 14, 16, 18, 20, 22, 24, 26, 28, 30, 32, 34, 36, 38, 40, 42, 44, 46, 48, 50, 52, 54, 56, 58, 60, 62)])
_uv = me_cylinder_011.uv_layers.new(name='UVMap')
_uv.uv.foreach_set('vector', [1.0, 0.5, 1.0, 1.0, 0.9688, 1.0, 0.9688, 0.5, 0.9688, 0.5, 0.9688, 1.0, 0.9375, 1.0, 0.9375, 0.5, 0.9375, 0.5, 0.9375, 1.0, 0.9062, 1.0, 0.9062, 0.5, 0.9062, 0.5, 0.9062, 1.0, 0.875, 1.0, 0.875, 0.5, 0.875, 0.5, 0.875, 1.0, 0.8438, 1.0, 0.8438, 0.5, 0.8438, 0.5, 0.8438, 1.0, 0.8125, 1.0, 0.8125, 0.5, 0.8125, 0.5, 0.8125, 1.0, 0.7812, 1.0, 0.7812, 0.5, 0.7812, 0.5, 0.7812, 1.0, 0.75, 1.0, 0.75, 0.5, 0.75, 0.5, 0.75, 1.0, 0.7188, 1.0, 0.7188, 0.5, 0.7188, 0.5, 0.7188, 1.0, 0.6875, 1.0, 0.6875, 0.5, 0.6875, 0.5, 0.6875, 1.0, 0.6562, 1.0, 0.6562, 0.5, 0.6562, 0.5, 0.6562, 1.0, 0.625, 1.0, 0.625, 0.5, 0.625, 0.5, 0.625, 1.0, 0.5938, 1.0, 0.5938, 0.5, 0.5938, 0.5, 0.5938, 1.0, 0.5625, 1.0, 0.5625, 0.5, 0.5625, 0.5, 0.5625, 1.0, 0.5312, 1.0, 0.5312, 0.5, 0.5312, 0.5, 0.5312, 1.0, 0.5, 1.0, 0.5, 0.5, 0.5, 0.5, 0.5, 1.0, 0.4688, 1.0, 0.4688, 0.5, 0.4688, 0.5, 0.4688, 1.0, 0.4375, 1.0, 0.4375, 0.5, 0.4375, 0.5, 0.4375, 1.0, 0.4062, 1.0, 0.4062, 0.5, 0.4062, 0.5, 0.4062, 1.0, 0.375, 1.0, 0.375, 0.5, 0.375, 0.5, 0.375, 1.0, 0.3438, 1.0, 0.3438, 0.5, 0.3438, 0.5, 0.3438, 1.0, 0.3125, 1.0, 0.3125, 0.5, 0.3125, 0.5, 0.3125, 1.0, 0.2812, 1.0, 0.2812, 0.5, 0.2812, 0.5, 0.2812, 1.0, 0.25, 1.0, 0.25, 0.5, 0.25, 0.5, 0.25, 1.0, 0.2188, 1.0, 0.2188, 0.5, 0.2188, 0.5, 0.2188, 1.0, 0.1875, 1.0, 0.1875, 0.5, 0.1875, 0.5, 0.1875, 1.0, 0.1562, 1.0, 0.1562, 0.5, 0.1562, 0.5, 0.1562, 1.0, 0.125, 1.0, 0.125, 0.5, 0.125, 0.5, 0.125, 1.0, 0.09375, 1.0, 0.09375, 0.5, 0.09375, 0.5, 0.09375, 1.0, 0.0625, 1.0, 0.0625, 0.5, 0.2968, 0.4854, 0.25, 0.49, 0.2032, 0.4854, 0.1582, 0.4717, 0.1167, 0.4496, 0.08029, 0.4197, 0.05045, 0.3833, 0.02827, 0.3418, 0.01461, 0.2968, 0.01, 0.25, 0.01461, 0.2032, 0.02827, 0.1582, 0.05045, 0.1167, 0.08029, 0.08029, 0.1167, 0.05045, 0.1582, 0.02827, 0.2032, 0.01461, 0.25, 0.01, 0.2968, 0.01461, 0.3418, 0.02827, 0.3833, 0.05045, 0.4197, 0.08029, 0.4496, 0.1167, 0.4717, 0.1582, 0.4854, 0.2032, 0.49, 0.25, 0.4854, 0.2968, 0.4717, 0.3418, 0.4496, 0.3833, 0.4197, 0.4197, 0.3833, 0.4496, 0.3418, 0.4717, 0.0625, 0.5, 0.0625, 1.0, 0.03125, 1.0, 0.03125, 0.5, 0.03125, 0.5, 0.03125, 1.0, 0.0, 1.0, 0.0, 0.5, 0.75, 0.49, 0.7968, 0.4854, 0.8418, 0.4717, 0.8833, 0.4496, 0.9197, 0.4197, 0.9496, 0.3833, 0.9717, 0.3418, 0.9854, 0.2968, 0.99, 0.25, 0.9854, 0.2032, 0.9717, 0.1582, 0.9496, 0.1167, 0.9197, 0.08029, 0.8833, 0.05045, 0.8418, 0.02827, 0.7968, 0.01461, 0.75, 0.01, 0.7032, 0.01461, 0.6582, 0.02827, 0.6167, 0.05045, 0.5803, 0.08029, 0.5504, 0.1167, 0.5283, 0.1582, 0.5146, 0.2032, 0.51, 0.25, 0.5146, 0.2968, 0.5283, 0.3418, 0.5504, 0.3833, 0.5803, 0.4197, 0.6167, 0.4496, 0.6582, 0.4717, 0.7032, 0.4854])
me_cylinder_011.use_remesh_fix_poles = True
me_cylinder_011.use_remesh_preserve_attributes = False
me_cylinder_011.update()
me_cylinder_012 = bpy.data.meshes.new('Cylinder.012')
me_cylinder_012.from_pydata([(0.0, -0.03432, 1.0), (0.0, 0.03432, 1.0), (0.1951, -0.03432, 0.9808), (0.1951, 0.03432, 0.9808), (0.3827, -0.03432, 0.9239), (0.3827, 0.03432, 0.9239), (0.5556, -0.03432, 0.8315), (0.5556, 0.03432, 0.8315), (0.7071, -0.03432, 0.7071), (0.7071, 0.03432, 0.7071), (0.8315, -0.03432, 0.5556), (0.8315, 0.03432, 0.5556), (0.9239, -0.03432, 0.3827), (0.9239, 0.03432, 0.3827), (0.9808, -0.03432, 0.1951), (0.9808, 0.03432, 0.1951), (1.0, -0.03432, -4.521e-08), (1.0, 0.03432, -4.221e-08), (0.9808, -0.03432, -0.1951), (0.9808, 0.03432, -0.1951), (0.9239, -0.03432, -0.3827), (0.9239, 0.03432, -0.3827), (0.8315, -0.03432, -0.5556), (0.8315, 0.03432, -0.5556), (0.7071, -0.03432, -0.7071), (0.7071, 0.03432, -0.7071), (0.5556, -0.03432, -0.8315), (0.5556, 0.03432, -0.8315), (0.3827, -0.03432, -0.9239), (0.3827, 0.03432, -0.9239), (0.1951, -0.03432, -0.9808), (0.1951, 0.03432, -0.9808), (-8.742e-08, -0.03432, -1.0), (-8.742e-08, 0.03432, -1.0), (-0.1951, -0.03432, -0.9808), (-0.1951, 0.03432, -0.9808), (-0.3827, -0.03432, -0.9239), (-0.3827, 0.03432, -0.9239), (-0.5556, -0.03432, -0.8315), (-0.5556, 0.03432, -0.8315), (-0.7071, -0.03432, -0.7071), (-0.7071, 0.03432, -0.7071), (-0.8315, -0.03432, -0.5556), (-0.8315, 0.03432, -0.5556), (-0.9239, -0.03432, -0.3827), (-0.9239, 0.03432, -0.3827), (-0.9808, -0.03432, -0.1951), (-0.9808, 0.03432, -0.1951), (-1.0, -0.03432, 1.042e-08), (-1.0, 0.03432, 1.343e-08), (-0.9808, -0.03432, 0.1951), (-0.9808, 0.03432, 0.1951), (-0.9239, -0.03432, 0.3827), (-0.9239, 0.03432, 0.3827), (-0.8315, -0.03432, 0.5556), (-0.8315, 0.03432, 0.5556), (-0.7071, -0.03432, 0.7071), (-0.7071, 0.03432, 0.7071), (-0.5556, -0.03432, 0.8315), (-0.5556, 0.03432, 0.8315), (-0.3827, -0.03432, 0.9239), (-0.3827, 0.03432, 0.9239), (-0.1951, -0.03432, 0.9808), (-0.1951, 0.03432, 0.9808)], [], [(0, 1, 3, 2), (2, 3, 5, 4), (4, 5, 7, 6), (6, 7, 9, 8), (8, 9, 11, 10), (10, 11, 13, 12), (12, 13, 15, 14), (14, 15, 17, 16), (16, 17, 19, 18), (18, 19, 21, 20), (20, 21, 23, 22), (22, 23, 25, 24), (24, 25, 27, 26), (26, 27, 29, 28), (28, 29, 31, 30), (30, 31, 33, 32), (32, 33, 35, 34), (34, 35, 37, 36), (36, 37, 39, 38), (38, 39, 41, 40), (40, 41, 43, 42), (42, 43, 45, 44), (44, 45, 47, 46), (46, 47, 49, 48), (48, 49, 51, 50), (50, 51, 53, 52), (52, 53, 55, 54), (54, 55, 57, 56), (56, 57, 59, 58), (58, 59, 61, 60), (3, 1, 63, 61, 59, 57, 55, 53, 51, 49, 47, 45, 43, 41, 39, 37, 35, 33, 31, 29, 27, 25, 23, 21, 19, 17, 15, 13, 11, 9, 7, 5), (60, 61, 63, 62), (62, 63, 1, 0), (0, 2, 4, 6, 8, 10, 12, 14, 16, 18, 20, 22, 24, 26, 28, 30, 32, 34, 36, 38, 40, 42, 44, 46, 48, 50, 52, 54, 56, 58, 60, 62)])
_uv = me_cylinder_012.uv_layers.new(name='UVMap')
_uv.uv.foreach_set('vector', [1.0, 0.5, 1.0, 1.0, 0.9688, 1.0, 0.9688, 0.5, 0.9688, 0.5, 0.9688, 1.0, 0.9375, 1.0, 0.9375, 0.5, 0.9375, 0.5, 0.9375, 1.0, 0.9062, 1.0, 0.9062, 0.5, 0.9062, 0.5, 0.9062, 1.0, 0.875, 1.0, 0.875, 0.5, 0.875, 0.5, 0.875, 1.0, 0.8438, 1.0, 0.8438, 0.5, 0.8438, 0.5, 0.8438, 1.0, 0.8125, 1.0, 0.8125, 0.5, 0.8125, 0.5, 0.8125, 1.0, 0.7812, 1.0, 0.7812, 0.5, 0.7812, 0.5, 0.7812, 1.0, 0.75, 1.0, 0.75, 0.5, 0.75, 0.5, 0.75, 1.0, 0.7188, 1.0, 0.7188, 0.5, 0.7188, 0.5, 0.7188, 1.0, 0.6875, 1.0, 0.6875, 0.5, 0.6875, 0.5, 0.6875, 1.0, 0.6562, 1.0, 0.6562, 0.5, 0.6562, 0.5, 0.6562, 1.0, 0.625, 1.0, 0.625, 0.5, 0.625, 0.5, 0.625, 1.0, 0.5938, 1.0, 0.5938, 0.5, 0.5938, 0.5, 0.5938, 1.0, 0.5625, 1.0, 0.5625, 0.5, 0.5625, 0.5, 0.5625, 1.0, 0.5312, 1.0, 0.5312, 0.5, 0.5312, 0.5, 0.5312, 1.0, 0.5, 1.0, 0.5, 0.5, 0.5, 0.5, 0.5, 1.0, 0.4688, 1.0, 0.4688, 0.5, 0.4688, 0.5, 0.4688, 1.0, 0.4375, 1.0, 0.4375, 0.5, 0.4375, 0.5, 0.4375, 1.0, 0.4062, 1.0, 0.4062, 0.5, 0.4062, 0.5, 0.4062, 1.0, 0.375, 1.0, 0.375, 0.5, 0.375, 0.5, 0.375, 1.0, 0.3438, 1.0, 0.3438, 0.5, 0.3438, 0.5, 0.3438, 1.0, 0.3125, 1.0, 0.3125, 0.5, 0.3125, 0.5, 0.3125, 1.0, 0.2812, 1.0, 0.2812, 0.5, 0.2812, 0.5, 0.2812, 1.0, 0.25, 1.0, 0.25, 0.5, 0.25, 0.5, 0.25, 1.0, 0.2188, 1.0, 0.2188, 0.5, 0.2188, 0.5, 0.2188, 1.0, 0.1875, 1.0, 0.1875, 0.5, 0.1875, 0.5, 0.1875, 1.0, 0.1562, 1.0, 0.1562, 0.5, 0.1562, 0.5, 0.1562, 1.0, 0.125, 1.0, 0.125, 0.5, 0.125, 0.5, 0.125, 1.0, 0.09375, 1.0, 0.09375, 0.5, 0.09375, 0.5, 0.09375, 1.0, 0.0625, 1.0, 0.0625, 0.5, 0.2968, 0.4854, 0.25, 0.49, 0.2032, 0.4854, 0.1582, 0.4717, 0.1167, 0.4496, 0.08029, 0.4197, 0.05045, 0.3833, 0.02827, 0.3418, 0.01461, 0.2968, 0.01, 0.25, 0.01461, 0.2032, 0.02827, 0.1582, 0.05045, 0.1167, 0.08029, 0.08029, 0.1167, 0.05045, 0.1582, 0.02827, 0.2032, 0.01461, 0.25, 0.01, 0.2968, 0.01461, 0.3418, 0.02827, 0.3833, 0.05045, 0.4197, 0.08029, 0.4496, 0.1167, 0.4717, 0.1582, 0.4854, 0.2032, 0.49, 0.25, 0.4854, 0.2968, 0.4717, 0.3418, 0.4496, 0.3833, 0.4197, 0.4197, 0.3833, 0.4496, 0.3418, 0.4717, 0.0625, 0.5, 0.0625, 1.0, 0.03125, 1.0, 0.03125, 0.5, 0.03125, 0.5, 0.03125, 1.0, 0.0, 1.0, 0.0, 0.5, 0.75, 0.49, 0.7968, 0.4854, 0.8418, 0.4717, 0.8833, 0.4496, 0.9197, 0.4197, 0.9496, 0.3833, 0.9717, 0.3418, 0.9854, 0.2968, 0.99, 0.25, 0.9854, 0.2032, 0.9717, 0.1582, 0.9496, 0.1167, 0.9197, 0.08029, 0.8833, 0.05045, 0.8418, 0.02827, 0.7968, 0.01461, 0.75, 0.01, 0.7032, 0.01461, 0.6582, 0.02827, 0.6167, 0.05045, 0.5803, 0.08029, 0.5504, 0.1167, 0.5283, 0.1582, 0.5146, 0.2032, 0.51, 0.25, 0.5146, 0.2968, 0.5283, 0.3418, 0.5504, 0.3833, 0.5803, 0.4197, 0.6167, 0.4496, 0.6582, 0.4717, 0.7032, 0.4854])
me_cylinder_012.use_remesh_fix_poles = True
me_cylinder_012.use_remesh_preserve_attributes = False
me_cylinder_012.update()
me_cylinder_013 = bpy.data.meshes.new('Cylinder.013')
me_cylinder_013.from_pydata([(0.0, -0.03432, 1.0), (0.0, 0.03432, 1.0), (0.1951, -0.03432, 0.9808), (0.1951, 0.03432, 0.9808), (0.3827, -0.03432, 0.9239), (0.3827, 0.03432, 0.9239), (0.5556, -0.03432, 0.8315), (0.5556, 0.03432, 0.8315), (0.7071, -0.03432, 0.7071), (0.7071, 0.03432, 0.7071), (0.8315, -0.03432, 0.5556), (0.8315, 0.03432, 0.5556), (0.9239, -0.03432, 0.3827), (0.9239, 0.03432, 0.3827), (0.9808, -0.03432, 0.1951), (0.9808, 0.03432, 0.1951), (1.0, -0.03432, -4.521e-08), (1.0, 0.03432, -4.221e-08), (0.9808, -0.03432, -0.1951), (0.9808, 0.03432, -0.1951), (0.9239, -0.03432, -0.3827), (0.9239, 0.03432, -0.3827), (0.8315, -0.03432, -0.5556), (0.8315, 0.03432, -0.5556), (0.7071, -0.03432, -0.7071), (0.7071, 0.03432, -0.7071), (0.5556, -0.03432, -0.8315), (0.5556, 0.03432, -0.8315), (0.3827, -0.03432, -0.9239), (0.3827, 0.03432, -0.9239), (0.1951, -0.03432, -0.9808), (0.1951, 0.03432, -0.9808), (-8.742e-08, -0.03432, -1.0), (-8.742e-08, 0.03432, -1.0), (-0.1951, -0.03432, -0.9808), (-0.1951, 0.03432, -0.9808), (-0.3827, -0.03432, -0.9239), (-0.3827, 0.03432, -0.9239), (-0.5556, -0.03432, -0.8315), (-0.5556, 0.03432, -0.8315), (-0.7071, -0.03432, -0.7071), (-0.7071, 0.03432, -0.7071), (-0.8315, -0.03432, -0.5556), (-0.8315, 0.03432, -0.5556), (-0.9239, -0.03432, -0.3827), (-0.9239, 0.03432, -0.3827), (-0.9808, -0.03432, -0.1951), (-0.9808, 0.03432, -0.1951), (-1.0, -0.03432, 1.042e-08), (-1.0, 0.03432, 1.343e-08), (-0.9808, -0.03432, 0.1951), (-0.9808, 0.03432, 0.1951), (-0.9239, -0.03432, 0.3827), (-0.9239, 0.03432, 0.3827), (-0.8315, -0.03432, 0.5556), (-0.8315, 0.03432, 0.5556), (-0.7071, -0.03432, 0.7071), (-0.7071, 0.03432, 0.7071), (-0.5556, -0.03432, 0.8315), (-0.5556, 0.03432, 0.8315), (-0.3827, -0.03432, 0.9239), (-0.3827, 0.03432, 0.9239), (-0.1951, -0.03432, 0.9808), (-0.1951, 0.03432, 0.9808)], [], [(0, 1, 3, 2), (2, 3, 5, 4), (4, 5, 7, 6), (6, 7, 9, 8), (8, 9, 11, 10), (10, 11, 13, 12), (12, 13, 15, 14), (14, 15, 17, 16), (16, 17, 19, 18), (18, 19, 21, 20), (20, 21, 23, 22), (22, 23, 25, 24), (24, 25, 27, 26), (26, 27, 29, 28), (28, 29, 31, 30), (30, 31, 33, 32), (32, 33, 35, 34), (34, 35, 37, 36), (36, 37, 39, 38), (38, 39, 41, 40), (40, 41, 43, 42), (42, 43, 45, 44), (44, 45, 47, 46), (46, 47, 49, 48), (48, 49, 51, 50), (50, 51, 53, 52), (52, 53, 55, 54), (54, 55, 57, 56), (56, 57, 59, 58), (58, 59, 61, 60), (3, 1, 63, 61, 59, 57, 55, 53, 51, 49, 47, 45, 43, 41, 39, 37, 35, 33, 31, 29, 27, 25, 23, 21, 19, 17, 15, 13, 11, 9, 7, 5), (60, 61, 63, 62), (62, 63, 1, 0), (0, 2, 4, 6, 8, 10, 12, 14, 16, 18, 20, 22, 24, 26, 28, 30, 32, 34, 36, 38, 40, 42, 44, 46, 48, 50, 52, 54, 56, 58, 60, 62)])
_uv = me_cylinder_013.uv_layers.new(name='UVMap')
_uv.uv.foreach_set('vector', [1.0, 0.5, 1.0, 1.0, 0.9688, 1.0, 0.9688, 0.5, 0.9688, 0.5, 0.9688, 1.0, 0.9375, 1.0, 0.9375, 0.5, 0.9375, 0.5, 0.9375, 1.0, 0.9062, 1.0, 0.9062, 0.5, 0.9062, 0.5, 0.9062, 1.0, 0.875, 1.0, 0.875, 0.5, 0.875, 0.5, 0.875, 1.0, 0.8438, 1.0, 0.8438, 0.5, 0.8438, 0.5, 0.8438, 1.0, 0.8125, 1.0, 0.8125, 0.5, 0.8125, 0.5, 0.8125, 1.0, 0.7812, 1.0, 0.7812, 0.5, 0.7812, 0.5, 0.7812, 1.0, 0.75, 1.0, 0.75, 0.5, 0.75, 0.5, 0.75, 1.0, 0.7188, 1.0, 0.7188, 0.5, 0.7188, 0.5, 0.7188, 1.0, 0.6875, 1.0, 0.6875, 0.5, 0.6875, 0.5, 0.6875, 1.0, 0.6562, 1.0, 0.6562, 0.5, 0.6562, 0.5, 0.6562, 1.0, 0.625, 1.0, 0.625, 0.5, 0.625, 0.5, 0.625, 1.0, 0.5938, 1.0, 0.5938, 0.5, 0.5938, 0.5, 0.5938, 1.0, 0.5625, 1.0, 0.5625, 0.5, 0.5625, 0.5, 0.5625, 1.0, 0.5312, 1.0, 0.5312, 0.5, 0.5312, 0.5, 0.5312, 1.0, 0.5, 1.0, 0.5, 0.5, 0.5, 0.5, 0.5, 1.0, 0.4688, 1.0, 0.4688, 0.5, 0.4688, 0.5, 0.4688, 1.0, 0.4375, 1.0, 0.4375, 0.5, 0.4375, 0.5, 0.4375, 1.0, 0.4062, 1.0, 0.4062, 0.5, 0.4062, 0.5, 0.4062, 1.0, 0.375, 1.0, 0.375, 0.5, 0.375, 0.5, 0.375, 1.0, 0.3438, 1.0, 0.3438, 0.5, 0.3438, 0.5, 0.3438, 1.0, 0.3125, 1.0, 0.3125, 0.5, 0.3125, 0.5, 0.3125, 1.0, 0.2812, 1.0, 0.2812, 0.5, 0.2812, 0.5, 0.2812, 1.0, 0.25, 1.0, 0.25, 0.5, 0.25, 0.5, 0.25, 1.0, 0.2188, 1.0, 0.2188, 0.5, 0.2188, 0.5, 0.2188, 1.0, 0.1875, 1.0, 0.1875, 0.5, 0.1875, 0.5, 0.1875, 1.0, 0.1562, 1.0, 0.1562, 0.5, 0.1562, 0.5, 0.1562, 1.0, 0.125, 1.0, 0.125, 0.5, 0.125, 0.5, 0.125, 1.0, 0.09375, 1.0, 0.09375, 0.5, 0.09375, 0.5, 0.09375, 1.0, 0.0625, 1.0, 0.0625, 0.5, 0.2968, 0.4854, 0.25, 0.49, 0.2032, 0.4854, 0.1582, 0.4717, 0.1167, 0.4496, 0.08029, 0.4197, 0.05045, 0.3833, 0.02827, 0.3418, 0.01461, 0.2968, 0.01, 0.25, 0.01461, 0.2032, 0.02827, 0.1582, 0.05045, 0.1167, 0.08029, 0.08029, 0.1167, 0.05045, 0.1582, 0.02827, 0.2032, 0.01461, 0.25, 0.01, 0.2968, 0.01461, 0.3418, 0.02827, 0.3833, 0.05045, 0.4197, 0.08029, 0.4496, 0.1167, 0.4717, 0.1582, 0.4854, 0.2032, 0.49, 0.25, 0.4854, 0.2968, 0.4717, 0.3418, 0.4496, 0.3833, 0.4197, 0.4197, 0.3833, 0.4496, 0.3418, 0.4717, 0.0625, 0.5, 0.0625, 1.0, 0.03125, 1.0, 0.03125, 0.5, 0.03125, 0.5, 0.03125, 1.0, 0.0, 1.0, 0.0, 0.5, 0.75, 0.49, 0.7968, 0.4854, 0.8418, 0.4717, 0.8833, 0.4496, 0.9197, 0.4197, 0.9496, 0.3833, 0.9717, 0.3418, 0.9854, 0.2968, 0.99, 0.25, 0.9854, 0.2032, 0.9717, 0.1582, 0.9496, 0.1167, 0.9197, 0.08029, 0.8833, 0.05045, 0.8418, 0.02827, 0.7968, 0.01461, 0.75, 0.01, 0.7032, 0.01461, 0.6582, 0.02827, 0.6167, 0.05045, 0.5803, 0.08029, 0.5504, 0.1167, 0.5283, 0.1582, 0.5146, 0.2032, 0.51, 0.25, 0.5146, 0.2968, 0.5283, 0.3418, 0.5504, 0.3833, 0.5803, 0.4197, 0.6167, 0.4496, 0.6582, 0.4717, 0.7032, 0.4854])
me_cylinder_013.use_remesh_fix_poles = True
me_cylinder_013.use_remesh_preserve_attributes = False
me_cylinder_013.update()
me_cylinder_014 = bpy.data.meshes.new('Cylinder.014')
me_cylinder_014.from_pydata([(0.0, -0.03432, 1.0), (0.0, 0.03432, 1.0), (0.1951, -0.03432, 0.9808), (0.1951, 0.03432, 0.9808), (0.3827, -0.03432, 0.9239), (0.3827, 0.03432, 0.9239), (0.5556, -0.03432, 0.8315), (0.5556, 0.03432, 0.8315), (0.7071, -0.03432, 0.7071), (0.7071, 0.03432, 0.7071), (0.8315, -0.03432, 0.5556), (0.8315, 0.03432, 0.5556), (0.9239, -0.03432, 0.3827), (0.9239, 0.03432, 0.3827), (0.9808, -0.03432, 0.1951), (0.9808, 0.03432, 0.1951), (1.0, -0.03432, -4.521e-08), (1.0, 0.03432, -4.221e-08), (0.9808, -0.03432, -0.1951), (0.9808, 0.03432, -0.1951), (0.9239, -0.03432, -0.3827), (0.9239, 0.03432, -0.3827), (0.8315, -0.03432, -0.5556), (0.8315, 0.03432, -0.5556), (0.7071, -0.03432, -0.7071), (0.7071, 0.03432, -0.7071), (0.5556, -0.03432, -0.8315), (0.5556, 0.03432, -0.8315), (0.3827, -0.03432, -0.9239), (0.3827, 0.03432, -0.9239), (0.1951, -0.03432, -0.9808), (0.1951, 0.03432, -0.9808), (-8.742e-08, -0.03432, -1.0), (-8.742e-08, 0.03432, -1.0), (-0.1951, -0.03432, -0.9808), (-0.1951, 0.03432, -0.9808), (-0.3827, -0.03432, -0.9239), (-0.3827, 0.03432, -0.9239), (-0.5556, -0.03432, -0.8315), (-0.5556, 0.03432, -0.8315), (-0.7071, -0.03432, -0.7071), (-0.7071, 0.03432, -0.7071), (-0.8315, -0.03432, -0.5556), (-0.8315, 0.03432, -0.5556), (-0.9239, -0.03432, -0.3827), (-0.9239, 0.03432, -0.3827), (-0.9808, -0.03432, -0.1951), (-0.9808, 0.03432, -0.1951), (-1.0, -0.03432, 1.042e-08), (-1.0, 0.03432, 1.343e-08), (-0.9808, -0.03432, 0.1951), (-0.9808, 0.03432, 0.1951), (-0.9239, -0.03432, 0.3827), (-0.9239, 0.03432, 0.3827), (-0.8315, -0.03432, 0.5556), (-0.8315, 0.03432, 0.5556), (-0.7071, -0.03432, 0.7071), (-0.7071, 0.03432, 0.7071), (-0.5556, -0.03432, 0.8315), (-0.5556, 0.03432, 0.8315), (-0.3827, -0.03432, 0.9239), (-0.3827, 0.03432, 0.9239), (-0.1951, -0.03432, 0.9808), (-0.1951, 0.03432, 0.9808)], [], [(0, 1, 3, 2), (2, 3, 5, 4), (4, 5, 7, 6), (6, 7, 9, 8), (8, 9, 11, 10), (10, 11, 13, 12), (12, 13, 15, 14), (14, 15, 17, 16), (16, 17, 19, 18), (18, 19, 21, 20), (20, 21, 23, 22), (22, 23, 25, 24), (24, 25, 27, 26), (26, 27, 29, 28), (28, 29, 31, 30), (30, 31, 33, 32), (32, 33, 35, 34), (34, 35, 37, 36), (36, 37, 39, 38), (38, 39, 41, 40), (40, 41, 43, 42), (42, 43, 45, 44), (44, 45, 47, 46), (46, 47, 49, 48), (48, 49, 51, 50), (50, 51, 53, 52), (52, 53, 55, 54), (54, 55, 57, 56), (56, 57, 59, 58), (58, 59, 61, 60), (3, 1, 63, 61, 59, 57, 55, 53, 51, 49, 47, 45, 43, 41, 39, 37, 35, 33, 31, 29, 27, 25, 23, 21, 19, 17, 15, 13, 11, 9, 7, 5), (60, 61, 63, 62), (62, 63, 1, 0), (0, 2, 4, 6, 8, 10, 12, 14, 16, 18, 20, 22, 24, 26, 28, 30, 32, 34, 36, 38, 40, 42, 44, 46, 48, 50, 52, 54, 56, 58, 60, 62)])
_uv = me_cylinder_014.uv_layers.new(name='UVMap')
_uv.uv.foreach_set('vector', [1.0, 0.5, 1.0, 1.0, 0.9688, 1.0, 0.9688, 0.5, 0.9688, 0.5, 0.9688, 1.0, 0.9375, 1.0, 0.9375, 0.5, 0.9375, 0.5, 0.9375, 1.0, 0.9062, 1.0, 0.9062, 0.5, 0.9062, 0.5, 0.9062, 1.0, 0.875, 1.0, 0.875, 0.5, 0.875, 0.5, 0.875, 1.0, 0.8438, 1.0, 0.8438, 0.5, 0.8438, 0.5, 0.8438, 1.0, 0.8125, 1.0, 0.8125, 0.5, 0.8125, 0.5, 0.8125, 1.0, 0.7812, 1.0, 0.7812, 0.5, 0.7812, 0.5, 0.7812, 1.0, 0.75, 1.0, 0.75, 0.5, 0.75, 0.5, 0.75, 1.0, 0.7188, 1.0, 0.7188, 0.5, 0.7188, 0.5, 0.7188, 1.0, 0.6875, 1.0, 0.6875, 0.5, 0.6875, 0.5, 0.6875, 1.0, 0.6562, 1.0, 0.6562, 0.5, 0.6562, 0.5, 0.6562, 1.0, 0.625, 1.0, 0.625, 0.5, 0.625, 0.5, 0.625, 1.0, 0.5938, 1.0, 0.5938, 0.5, 0.5938, 0.5, 0.5938, 1.0, 0.5625, 1.0, 0.5625, 0.5, 0.5625, 0.5, 0.5625, 1.0, 0.5312, 1.0, 0.5312, 0.5, 0.5312, 0.5, 0.5312, 1.0, 0.5, 1.0, 0.5, 0.5, 0.5, 0.5, 0.5, 1.0, 0.4688, 1.0, 0.4688, 0.5, 0.4688, 0.5, 0.4688, 1.0, 0.4375, 1.0, 0.4375, 0.5, 0.4375, 0.5, 0.4375, 1.0, 0.4062, 1.0, 0.4062, 0.5, 0.4062, 0.5, 0.4062, 1.0, 0.375, 1.0, 0.375, 0.5, 0.375, 0.5, 0.375, 1.0, 0.3438, 1.0, 0.3438, 0.5, 0.3438, 0.5, 0.3438, 1.0, 0.3125, 1.0, 0.3125, 0.5, 0.3125, 0.5, 0.3125, 1.0, 0.2812, 1.0, 0.2812, 0.5, 0.2812, 0.5, 0.2812, 1.0, 0.25, 1.0, 0.25, 0.5, 0.25, 0.5, 0.25, 1.0, 0.2188, 1.0, 0.2188, 0.5, 0.2188, 0.5, 0.2188, 1.0, 0.1875, 1.0, 0.1875, 0.5, 0.1875, 0.5, 0.1875, 1.0, 0.1562, 1.0, 0.1562, 0.5, 0.1562, 0.5, 0.1562, 1.0, 0.125, 1.0, 0.125, 0.5, 0.125, 0.5, 0.125, 1.0, 0.09375, 1.0, 0.09375, 0.5, 0.09375, 0.5, 0.09375, 1.0, 0.0625, 1.0, 0.0625, 0.5, 0.2968, 0.4854, 0.25, 0.49, 0.2032, 0.4854, 0.1582, 0.4717, 0.1167, 0.4496, 0.08029, 0.4197, 0.05045, 0.3833, 0.02827, 0.3418, 0.01461, 0.2968, 0.01, 0.25, 0.01461, 0.2032, 0.02827, 0.1582, 0.05045, 0.1167, 0.08029, 0.08029, 0.1167, 0.05045, 0.1582, 0.02827, 0.2032, 0.01461, 0.25, 0.01, 0.2968, 0.01461, 0.3418, 0.02827, 0.3833, 0.05045, 0.4197, 0.08029, 0.4496, 0.1167, 0.4717, 0.1582, 0.4854, 0.2032, 0.49, 0.25, 0.4854, 0.2968, 0.4717, 0.3418, 0.4496, 0.3833, 0.4197, 0.4197, 0.3833, 0.4496, 0.3418, 0.4717, 0.0625, 0.5, 0.0625, 1.0, 0.03125, 1.0, 0.03125, 0.5, 0.03125, 0.5, 0.03125, 1.0, 0.0, 1.0, 0.0, 0.5, 0.75, 0.49, 0.7968, 0.4854, 0.8418, 0.4717, 0.8833, 0.4496, 0.9197, 0.4197, 0.9496, 0.3833, 0.9717, 0.3418, 0.9854, 0.2968, 0.99, 0.25, 0.9854, 0.2032, 0.9717, 0.1582, 0.9496, 0.1167, 0.9197, 0.08029, 0.8833, 0.05045, 0.8418, 0.02827, 0.7968, 0.01461, 0.75, 0.01, 0.7032, 0.01461, 0.6582, 0.02827, 0.6167, 0.05045, 0.5803, 0.08029, 0.5504, 0.1167, 0.5283, 0.1582, 0.5146, 0.2032, 0.51, 0.25, 0.5146, 0.2968, 0.5283, 0.3418, 0.5504, 0.3833, 0.5803, 0.4197, 0.6167, 0.4496, 0.6582, 0.4717, 0.7032, 0.4854])
me_cylinder_014.use_remesh_fix_poles = True
me_cylinder_014.use_remesh_preserve_attributes = False
me_cylinder_014.update()

# ---- objects
ob_coinslot = bpy.data.objects.new('coinslot', me_cube)
ob_light = bpy.data.objects.new('Light', light_light)
ob_camera = bpy.data.objects.new('Camera', cam_camera)
ob_coin = bpy.data.objects.new('coin', me_cylinder)
ob_empty = bpy.data.objects.new('Empty', None)
ob_base = bpy.data.objects.new('base', me_cylinder_001)
ob_coin_001 = bpy.data.objects.new('coin.001', me_cylinder_002)
ob_coin_002 = bpy.data.objects.new('coin.002', me_cylinder_003)
ob_coin_003 = bpy.data.objects.new('coin.003', me_cylinder_006)
ob_coin_004 = bpy.data.objects.new('coin.004', me_cylinder_007)
ob_coin_005 = bpy.data.objects.new('coin.005', me_cylinder_008)
ob_coin_006 = bpy.data.objects.new('coin.006', me_cylinder_009)
ob_coin_007 = bpy.data.objects.new('coin.007', me_cylinder_010)
ob_coin_008 = bpy.data.objects.new('coin.008', me_cylinder_011)
ob_coin_009 = bpy.data.objects.new('coin.009', me_cylinder_012)
ob_coin_010 = bpy.data.objects.new('coin.010', me_cylinder_013)
ob_coin_011 = bpy.data.objects.new('coin.011', me_cylinder_014)

# ---- transforms, parenting, visibility, modifiers, constraints
ob_coinslot.location = (0.0, 0.0, 0.0)
ob_coinslot.rotation_euler = (0.0, -0.0, 0.006064)
ob_coinslot.lock_rotations_4d = False
ob_coinslot.empty_display_type = 'ARROWS'
ob_coinslot.lineart.crease_threshold = 0.0
_m = ob_coinslot.modifiers.new('Array', 'ARRAY')
_m.count = 30
_m.use_constant_offset = True
_m.constant_offset_displace = (1.14, 0.0, 0.0)
_m.use_relative_offset = False
_m.relative_offset_displace = (0.0, 0.0, 0.0)
_m.use_object_offset = True
_m.offset_object = ob_empty
ob_light.location = (4.076, 1.005, 5.904)
ob_light.rotation_euler = (0.6503, 0.05522, 1.866)
ob_light.lock_rotations_4d = False
ob_light.empty_display_type = 'ARROWS'
ob_light.color = (0.0, 0.0, 0.0, 0.0)
ob_light.lineart.crease_threshold = 0.0
ob_camera.location = (7.359, -6.926, 4.958)
ob_camera.rotation_euler = (1.109, 0.0, 0.8149)
ob_camera.lock_rotations_4d = False
ob_camera.empty_display_type = 'ARROWS'
ob_camera.color = (0.0, 0.0, 0.0, 0.0)
ob_camera.display_type = 'WIRE'
ob_camera.lineart.crease_threshold = 0.0
ob_coin.parent = ob_coinslot
ob_coin.location = (0.0, 5.25, 2.646)
ob_coin.rotation_euler = (1.571, 0.0, -0.006064)
ob_empty.location = (0.0, 0.0, 0.0)
ob_empty.rotation_euler = (0.0, -0.0, -0.2035)
ob_base.location = (0.0, 0.0, 0.0)
_m = ob_base.modifiers.new('Bevel', 'BEVEL')
_m.segments = 3
_m = ob_base.modifiers.new('Subdivision', 'SUBSURF')
_m.levels = 2
_m = ob_base.modifiers.new('Boolean', 'BOOLEAN')
_m.object = ob_coinslot
_m = ob_base.modifiers.new('Auto Smooth', 'NODES')
_m.node_group = ng_auto_smooth
_gi = [s.identifier for s in ng_auto_smooth.interface.items_tree if s.item_type == 'SOCKET' and s.in_out == 'INPUT']
_m[_gi[1]] = 0.5236  # Angle
ob_coin_001.parent = ob_coinslot
ob_coin_001.location = (0.0, 5.25, 2.646)
ob_coin_001.rotation_euler = (1.571, -0.0, -0.006064)
ob_coin_002.parent = ob_coinslot
ob_coin_002.location = (-2.317, 4.88, 0.07297)
ob_coin_002.rotation_euler = (0.0, -0.0, 0.2094)
ob_coin_003.parent = ob_coinslot
ob_coin_003.location = (-4.479, 4.011, 0.1498)
ob_coin_003.rotation_euler = (0.0, -0.0, 0.4189)
ob_coin_004.parent = ob_coinslot
ob_coin_004.location = (-6.155, 2.915, 0.3352)
ob_coin_004.rotation_euler = (0.0, -0.0, 0.6283)
ob_coin_005.parent = ob_coinslot
ob_coin_005.location = (-7.724, 1.324, 0.6077)
ob_coin_005.rotation_euler = (0.0, -0.0, 0.8378)
ob_coin_006.parent = ob_coinslot
ob_coin_006.location = (-8.897, -0.5527, 1.056)
ob_coin_006.rotation_euler = (0.0, -0.0, 1.047)
ob_coin_007.parent = ob_coinslot
ob_coin_007.location = (-9.779, -2.598, 1.181)
ob_coin_007.rotation_euler = (0.0, -0.0, 1.257)
ob_coin_007.lock_location = (False, False, True)
ob_coin_008.parent = ob_coinslot
ob_coin_008.location = (-10.07, -4.752, 1.5)
ob_coin_008.rotation_euler = (0.0, -0.0, 1.466)
ob_coin_008.lock_location = (False, False, True)
ob_coin_009.parent = ob_coinslot
ob_coin_009.location = (-10.03, -6.946, 1.819)
ob_coin_009.rotation_euler = (0.0, -0.0, 1.676)
ob_coin_009.lock_location = (False, False, True)
ob_coin_010.parent = ob_coinslot
ob_coin_010.location = (-9.334, -9.532, 2.125)
ob_coin_010.rotation_euler = (0.2327, -5.51e-09, 1.884)
ob_coin_010.lock_location = (False, False, True)
ob_coin_011.parent = ob_coinslot
ob_coin_011.location = (-8.312, -11.45, 2.405)
ob_coin_011.rotation_euler = (0.8145, 1.444e-08, 2.091)
ob_coin_011.lock_location = (False, False, True)

# ---- collection membership
col_collection.objects.link(ob_coinslot)
col_collection.objects.link(ob_light)
col_collection.objects.link(ob_camera)
col_collection.objects.link(ob_coin)
col_collection.objects.link(ob_empty)
col_collection.objects.link(ob_base)
col_coins.objects.link(ob_coin_001)
col_coins.objects.link(ob_coin_002)
col_coins.objects.link(ob_coin_003)
col_coins.objects.link(ob_coin_004)
col_coins.objects.link(ob_coin_005)
col_coins.objects.link(ob_coin_006)
col_coins.objects.link(ob_coin_007)
col_coins.objects.link(ob_coin_008)
col_coins.objects.link(ob_coin_009)
col_coins.objects.link(ob_coin_010)
col_coins.objects.link(ob_coin_011)

# ---- scene / render settings (as saved in the file)
scene.camera = ob_camera
scene.frame_start = 1; scene.frame_end = 30; scene.frame_set(12)
scene.render.engine = 'BLENDER_EEVEE_NEXT'
scene.cycles.use_denoising = False
scene.cycles.samples = 128
scene.cycles.sampling_pattern = 'TABULATED_SOBOL'
scene.cycles.use_adaptive_sampling = False
scene.cycles.use_light_tree = False
scene.view_settings.view_transform = 'Filmic'
bpy.context.view_layer.update()
